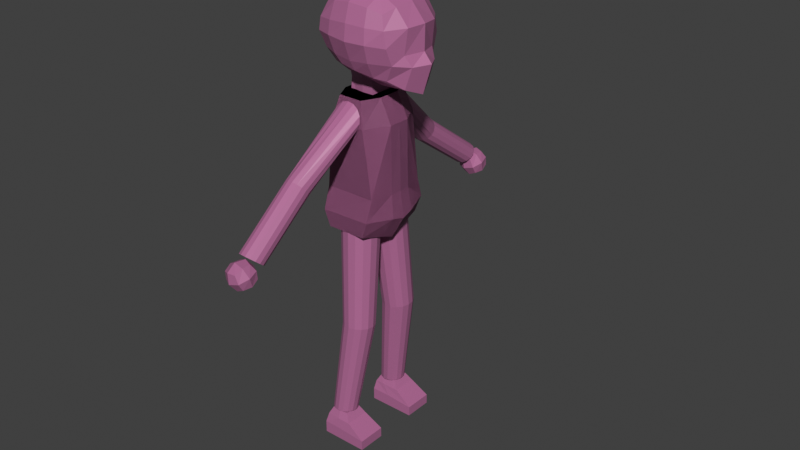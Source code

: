 # Source: fancy_women_talking.blend  (saved by Blender 5.0.118; exported with 4.5.12 LTS)
import bpy
from mathutils import Matrix  # noqa: F401  (used for matrix-valued properties, if any)

bpy.ops.wm.read_factory_settings(use_empty=True)
scene = bpy.context.scene
scene.name = 'Scene'

# ---- collections
col_light_and_camera = bpy.data.collections.new('light and camera'); scene.collection.children.link(col_light_and_camera)
col_collection_1 = bpy.data.collections.new('Collection 1'); col_light_and_camera.children.link(col_collection_1)
col_model = bpy.data.collections.new('model'); scene.collection.children.link(col_model)

# ---- materials (node trees are filled in below, after node groups)
mat_material = bpy.data.materials.new('Material')

# ---- material node trees
mat_material.use_nodes = True; mat_material.node_tree.nodes.clear()
_N = mat_material.node_tree.nodes; _L = mat_material.node_tree.links
n0 = _N.new('ShaderNodeBsdfPrincipled'); n0.name = 'Principled BSDF'; n0.location = (-200, 100)
n0.inputs[0].default_value = (0.4342, 0.1441, 0.3005, 1.0)
n1 = _N.new('ShaderNodeOutputMaterial'); n1.name = 'Material Output'; n1.location = (200, 100)
_L.new(n0.outputs[0], n1.inputs[0])
n1.is_active_output = True

# ---- world
world_world = bpy.data.worlds.new('World'); scene.world = world_world
world_world.use_nodes = True; world_world.node_tree.nodes.clear()
_N = world_world.node_tree.nodes; _L = world_world.node_tree.links
n0 = _N.new('ShaderNodeOutputWorld'); n0.name = 'World Output'; n0.location = (200, 100)
n1 = _N.new('ShaderNodeBackground'); n1.name = 'Background'; n1.location = (-200, 100)
n1.inputs[0].default_value = (0.05088, 0.05088, 0.05088, 1.0)
_L.new(n1.outputs[0], n0.inputs[0])
n0.is_active_output = True
world_world.color = (0.05088, 0.05088, 0.05088)
world_world.sun_shadow_jitter_overblur = 0.0

# ---- meshes
me_cube_005 = bpy.data.meshes.new('Cube.005')
me_cube_005.from_pydata([(-0.3854, 0.3674, -0.3784), (-0.4018, 0.5, 0.5), (0.5911, 0.4043, -0.4697), (0.5982, 0.5, 0.5), (-0.4028, 0.1834, -0.4674), (-0.4365, 0.0, -0.4724), (-0.5113, 0.0, 0.6096), (-0.4747, 0.2966, 0.5729), (-0.4747, 0.5729, 0.2966), (-0.5076, 0.574, 0.09381), (-0.4711, 0.4678, -0.1694), (0.3949, 0.4606, -0.4522), (0.1106, 0.5325, -0.3816), (-0.1392, 0.5239, -0.3301), (-0.1984, 0.5729, 0.5729), (0.09825, 0.6096, 0.6096), (0.3949, 0.5729, 0.5729), (0.6712, 0.5597, 0.2966), (0.7078, 0.5551, 0.05294), (0.7277, 0.4556, -0.2128), (0.9126, 0.0, -0.6957), (0.7993, 0.2611, -0.5909), (0.6712, 0.2966, 0.5729), (0.7078, 0.0, 0.6096), (-0.6836, 0.0, -0.1223), (-0.7413, 0.0, 0.1155), (-0.6836, 0.0, 0.3331), (-0.6271, 0.2754, -0.1299), (-0.6499, 0.3121, 0.1163), (-0.6307, 0.3162, 0.3162), (-0.2147, 0.5809, -0.1877), (-0.2484, 0.6685, 0.09552), (-0.2179, 0.662, 0.3162), (0.09825, 0.6109, -0.2223), (0.09825, 0.7228, 0.07764), (0.09825, 0.6941, 0.3331), (0.4144, 0.6076, -0.1984), (0.4314, 0.6922, 0.07764), (0.4144, 0.6596, 0.3162), (0.9179, 0.2465, -0.2421), (0.8245, 0.3041, -0.07644), (0.8761, 0.289, 0.3162), (1.065, 0.0, -0.2223), (0.9332, 0.0, -0.06266), (0.9409, 0.0, 0.3331), (-0.1787, 0.3162, -0.4968), (0.09825, 0.287, -0.4938), (0.4144, 0.2909, -0.5977), (-0.1895, 0.001346, -0.5418), (0.09825, 0.0, -0.4326), (0.4314, 0.0, -0.6709), (0.4144, 0.3162, 0.729), (0.09825, 0.3331, 0.7818), (-0.2179, 0.3162, 0.729), (0.4314, 0.0, 0.7818), (0.09825, 0.0, 0.8395), (-0.2349, 0.0, 0.7818), (0.3668, 0.1532, -0.2909), (0.1242, 0.1585, -0.6438), (0.2513, -0.2654, -0.2909), (0.1242, -0.2005, -0.6438), (-0.2903, 0.1532, -0.2909), (-0.2826, 0.1182, -0.6438), (-0.3445, -0.2005, -0.2909), (-0.2826, -0.1575, -0.6438), (0.2031, 0.1962, -1.172), (0.2031, -0.2005, -1.172), (-0.2826, -0.2005, -1.172), (-0.2826, 0.1532, -1.172), (-0.0484, -0.2885, -0.2909), (-0.03976, -0.2005, -0.6438), (-0.0484, 0.2648, -0.2909), (-0.03976, 0.1683, -0.6438), (-0.03976, -0.2005, -1.172), (-0.03976, 0.1747, -1.172), (-0.3854, -0.3674, -0.3784), (-0.4018, -0.5, 0.5), (0.5911, -0.4043, -0.4697), (0.5982, -0.5, 0.5), (-0.4028, -0.1834, -0.4674), (-0.4747, -0.2966, 0.5729), (-0.4747, -0.5729, 0.2966), (-0.5076, -0.574, 0.09381), (-0.4711, -0.4678, -0.1694), (0.3949, -0.4606, -0.4522), (0.1106, -0.5325, -0.3816), (-0.1392, -0.5239, -0.3301), (-0.1984, -0.5729, 0.5729), (0.09825, -0.6096, 0.6096), (0.3949, -0.5729, 0.5729), (0.6712, -0.5597, 0.2966), (0.7078, -0.5551, 0.05294), (0.7277, -0.4556, -0.2128), (0.7993, -0.2611, -0.5909), (0.6712, -0.2966, 0.5729), (-0.6271, -0.2754, -0.1299), (-0.6499, -0.3121, 0.1163), (-0.6307, -0.3162, 0.3162), (-0.2147, -0.5809, -0.1877), (-0.2484, -0.6685, 0.09552), (-0.2179, -0.662, 0.3162), (0.09825, -0.6109, -0.2223), (0.09825, -0.7228, 0.07764), (0.09825, -0.6941, 0.3331), (0.4144, -0.6076, -0.1984), (0.4314, -0.6922, 0.07764), (0.4144, -0.6596, 0.3162), (0.9179, -0.2465, -0.2421), (0.8245, -0.3041, -0.07644), (0.8761, -0.289, 0.3162), (-0.1787, -0.3162, -0.4968), (0.09825, -0.287, -0.4938), (0.4144, -0.2909, -0.5977), (-0.1895, -0.001346, -0.5418), (0.4144, -0.3162, 0.729), (0.09825, -0.3331, 0.7818), (-0.2179, -0.3162, 0.729), (0.07825, 0.7063, -4.528), (0.001572, 0.5821, -2.683), (0.1834, 0.6821, -4.527), (0.1268, 0.5557, -2.694), (0.2696, 0.6173, -4.53), (0.2298, 0.4819, -2.715), (0.3221, 0.5232, -4.536), (0.2927, 0.3734, -2.743), (0.3317, 0.416, -4.543), (0.3047, 0.249, -2.772), (0.2967, 0.3143, -4.551), (0.2637, 0.1301, -2.799), (0.2232, 0.2355, -4.559), (0.1767, 0.03744, -2.817), (0.124, 0.1935, -4.564), (0.05889, -0.0131, -2.825), (0.01615, 0.1954, -4.566), (-0.06946, -0.01274, -2.82), (-0.08169, 0.2408, -4.564), (-0.1861, 0.03846, -2.804), (-0.1526, 0.3221, -4.56), (-0.2709, 0.1316, -2.779), (-0.1843, 0.425, -4.553), (-0.3092, 0.2507, -2.75), (-0.1713, 0.5318, -4.545), (-0.2944, 0.3751, -2.721), (-0.1159, 0.624, -4.538), (-0.229, 0.4832, -2.698), (-0.02761, 0.6858, -4.531), (-0.1243, 0.5564, -2.685), (-0.1367, 0.7702, -6.156), (-0.05532, 0.7515, -6.155), (0.01144, 0.7014, -6.158), (0.05203, 0.6285, -6.162), (0.05944, 0.5455, -6.168), (0.03237, 0.4668, -6.174), (-0.02448, 0.4058, -6.18), (-0.1013, 0.3733, -6.184), (-0.1848, 0.3747, -6.185), (-0.2605, 0.4099, -6.184), (-0.3154, 0.4728, -6.181), (-0.3399, 0.5525, -6.176), (-0.3299, 0.6351, -6.17), (-0.287, 0.7066, -6.163), (-0.2187, 0.7543, -6.159), (0.07825, -0.7514, -4.528), (0.001572, -0.6271, -2.782), (0.1834, -0.7272, -4.527), (0.1268, -0.6008, -2.793), (0.2696, -0.6624, -4.53), (0.2298, -0.5269, -2.814), (0.3221, -0.5683, -4.536), (0.2927, -0.4185, -2.842), (0.3317, -0.4611, -4.543), (0.3047, -0.294, -2.871), (0.2967, -0.3593, -4.551), (0.2637, -0.1752, -2.898), (0.2232, -0.2806, -4.559), (0.1767, -0.08249, -2.916), (0.124, -0.2385, -4.564), (0.05889, -0.03195, -2.924), (0.01615, -0.2404, -4.566), (-0.06946, -0.03231, -2.919), (-0.08169, -0.2859, -4.564), (-0.1861, -0.08351, -2.902), (-0.1526, -0.3671, -4.56), (-0.2709, -0.1767, -2.878), (-0.1843, -0.47, -4.553), (-0.3092, -0.2958, -2.848), (-0.1713, -0.5768, -4.545), (-0.2944, -0.4201, -2.82), (-0.1159, -0.6691, -4.538), (-0.229, -0.5282, -2.797), (-0.02761, -0.7308, -4.531), (-0.1243, -0.6015, -2.784), (-0.1367, -0.8153, -6.156), (-0.05532, -0.7966, -6.155), (0.01144, -0.7464, -6.158), (0.05203, -0.6736, -6.162), (0.05944, -0.5906, -6.168), (0.03237, -0.5118, -6.174), (-0.02448, -0.4509, -6.18), (-0.1013, -0.4183, -6.184), (-0.1848, -0.4198, -6.185), (-0.2605, -0.455, -6.184), (-0.3154, -0.5178, -6.181), (-0.3399, -0.5975, -6.176), (-0.3299, -0.6802, -6.17), (-0.287, -0.7516, -6.163), (-0.2187, -0.7994, -6.159), (-0.3527, 0.5923, -2.931), (-0.2271, 0.4342, -0.8291), (0.3017, 0.592, -2.929), (0.1751, 0.4493, -0.8291), (-0.4267, -0.02252, -2.994), (-0.3695, -0.02252, -0.8291), (0.3583, -0.02252, -3.12), (0.311, -0.02252, -0.8291), (-0.428, 0.5107, -2.299), (0.4162, 0.5107, -2.299), (0.524, -0.02252, -2.299), (-0.4767, -0.02252, -2.299), (-0.3695, 0.1623, -0.8291), (0.35, 0.2129, -3.033), (-0.3847, 0.2375, -2.948), (0.311, 0.1623, -0.8291), (0.5117, 0.1623, -2.299), (-0.4756, 0.1623, -2.299), (-0.325, 0.5219, -1.217), (0.2834, 0.5426, -1.217), (0.5017, -0.02252, -1.217), (-0.4706, -0.02252, -1.217), (0.4984, 0.1623, -1.217), (-0.4515, 0.1623, -1.217), (-0.3661, 1.464, -1.873), (-0.3137, 1.507, -1.828), (-0.4401, 0.6105, -2.667), (0.4021, 0.6202, -2.644), (0.5873, -0.02252, -2.725), (-0.5631, -0.02252, -2.704), (-0.5335, 0.2061, -2.677), (0.5637, 0.1918, -2.675), (-0.3527, -0.6373, -2.931), (-0.2271, -0.4792, -0.8291), (0.3017, -0.6371, -2.929), (0.1751, -0.4943, -0.8291), (-0.428, -0.5557, -2.299), (0.4162, -0.5557, -2.299), (-0.3695, -0.2074, -0.8291), (0.35, -0.2579, -3.033), (-0.3847, -0.2825, -2.948), (0.311, -0.2074, -0.8291), (0.5117, -0.2074, -2.299), (-0.4756, -0.2074, -2.299), (-0.325, -0.567, -1.217), (0.2834, -0.5877, -1.217), (0.4984, -0.2074, -1.217), (-0.4515, -0.2074, -1.217), (-0.2401, -1.579, -1.803), (-0.03222, -0.521, -0.8752), (-0.1581, -1.584, -1.802), (0.07068, -0.525, -0.8919), (-0.08184, -1.566, -1.827), (0.1577, -0.5373, -0.9482), (-0.02448, -1.528, -1.872), (0.2137, -0.5559, -1.034), (0.004037, -1.477, -1.93), (0.2291, -0.5775, -1.135), (-0.001221, -1.422, -1.991), (0.2012, -0.5984, -1.233), (-0.03934, -1.372, -2.044), (0.1349, -0.615, -1.312), (-0.1037, -1.336, -2.08), (0.04149, -0.6244, -1.358), (-0.1833, -1.32, -2.093), (-0.06274, -0.6249, -1.362), (-0.2642, -1.327, -2.08), (-0.1598, -0.6166, -1.325), (-0.3325, -1.356, -2.045), (-0.2329, -0.6008, -1.252), (-0.3764, -1.401, -1.992), (-0.2695, -0.5802, -1.157), (-0.3883, -1.455, -1.931), (-0.2631, -0.5585, -1.055), (-0.3661, -1.509, -1.873), (-0.2149, -0.5393, -0.9644), (-0.3137, -1.553, -1.828), (-0.1332, -0.5261, -0.9008), (-0.1789, -2.604, -2.542), (-0.09687, -2.607, -2.544), (-0.02133, -2.584, -2.567), (0.03461, -2.539, -2.607), (0.06129, -2.48, -2.657), (0.05408, -2.417, -2.709), (0.01425, -2.36, -2.753), (-0.05133, -2.32, -2.782), (-0.1313, -2.304, -2.791), (-0.2119, -2.314, -2.779), (-0.2791, -2.348, -2.746), (-0.3213, -2.402, -2.7), (-0.3313, -2.464, -2.648), (-0.3072, -2.526, -2.599), (-0.2533, -2.575, -2.562), (-0.4401, -0.6556, -2.667), (0.4021, -0.6653, -2.644), (-0.5335, -0.2511, -2.677), (0.5637, -0.2368, -2.675), (-0.3527, -0.6373, -2.931), (-0.2271, -0.4792, -0.8291), (0.3017, -0.6371, -2.929), (0.1751, -0.4943, -0.8291), (-0.428, -0.5557, -2.299), (0.4162, -0.5557, -2.299), (-0.3695, -0.2074, -0.8291), (0.35, -0.2579, -3.033), (-0.3847, -0.2825, -2.948), (0.311, -0.2074, -0.8291), (0.5117, -0.2074, -2.299), (-0.4756, -0.2074, -2.299), (-0.325, -0.567, -1.217), (0.2834, -0.5877, -1.217), (0.4984, -0.2074, -1.217), (-0.4515, -0.2074, -1.217), (-0.3661, -1.509, -1.873), (-0.3137, -1.553, -1.828), (-0.4401, -0.6556, -2.667), (0.4021, -0.6653, -2.644), (-0.5335, -0.2511, -2.677), (0.5637, -0.2368, -2.675), (-0.3527, 0.5923, -2.931), (-0.2271, 0.4342, -0.8291), (0.3017, 0.592, -2.929), (0.1751, 0.4493, -0.8291), (-0.428, 0.5107, -2.299), (0.4162, 0.5107, -2.299), (-0.3695, 0.1623, -0.8291), (0.35, 0.2129, -3.033), (-0.3847, 0.2375, -2.948), (0.311, 0.1623, -0.8291), (0.5117, 0.1623, -2.299), (-0.4756, 0.1623, -2.299), (-0.325, 0.5219, -1.217), (0.2834, 0.5426, -1.217), (0.4984, 0.1623, -1.217), (-0.4515, 0.1623, -1.217), (-0.2401, 1.534, -1.803), (-0.03222, 0.4759, -0.8752), (-0.1581, 1.539, -1.802), (0.07068, 0.4799, -0.8919), (-0.08184, 1.521, -1.827), (0.1577, 0.4923, -0.9482), (-0.02448, 1.483, -1.872), (0.2137, 0.5109, -1.034), (0.004037, 1.432, -1.93), (0.2291, 0.5325, -1.135), (-0.001221, 1.377, -1.991), (0.2012, 0.5534, -1.233), (-0.03934, 1.327, -2.044), (0.1349, 0.57, -1.312), (-0.1037, 1.291, -2.08), (0.04149, 0.5793, -1.358), (-0.1833, 1.275, -2.093), (-0.06274, 0.5799, -1.362), (-0.2642, 1.282, -2.08), (-0.1598, 0.5715, -1.325), (-0.3325, 1.311, -2.045), (-0.2329, 0.5557, -1.252), (-0.3764, 1.356, -1.992), (-0.2695, 0.5352, -1.157), (-0.3883, 1.41, -1.931), (-0.2631, 0.5134, -1.055), (-0.3661, 1.464, -1.873), (-0.2149, 0.4943, -0.9644), (-0.3137, 1.507, -1.828), (-0.1332, 0.481, -0.9008), (-0.1789, 2.559, -2.542), (-0.09687, 2.562, -2.544), (-0.02133, 2.539, -2.567), (0.03461, 2.494, -2.607), (0.06129, 2.435, -2.657), (0.05408, 2.372, -2.709), (0.01425, 2.315, -2.753), (-0.05133, 2.275, -2.782), (-0.1313, 2.259, -2.791), (-0.2119, 2.269, -2.779), (-0.2791, 2.303, -2.746), (-0.3213, 2.357, -2.7), (-0.3313, 2.419, -2.648), (-0.3072, 2.481, -2.599), (-0.2533, 2.53, -2.562), (-0.4401, 0.6105, -2.667), (0.4021, 0.6202, -2.644), (-0.5335, 0.2061, -2.677), (0.5637, 0.1918, -2.675), (-0.3258, -2.787, -2.775), (-0.2895, -2.535, -2.688), (-0.2704, -2.708, -3.026), (-0.2342, -2.456, -2.939), (-0.06501, -2.838, -2.733), (-0.02878, -2.587, -2.646), (-0.009625, -2.76, -2.985), (0.02661, -2.508, -2.898), (-0.3306, -2.769, -2.914), (-0.3423, -2.664, -2.708), (-0.2864, -2.462, -2.808), (-0.2748, -2.568, -3.014), (-0.1379, -2.753, -3.042), (-0.09374, -2.446, -2.936), (0.04313, -2.631, -2.964), (-0.01272, -2.832, -2.864), (0.03145, -2.525, -2.758), (-0.02439, -2.727, -2.658), (-0.2054, -2.849, -2.736), (-0.1613, -2.542, -2.63), (-0.3685, -2.604, -2.871), (-0.1031, -2.581, -3.047), (0.06933, -2.691, -2.801), (-0.1961, -2.713, -2.625), (-0.18, -2.859, -2.909), (-0.1192, -2.436, -2.763), (-0.2193, 2.433, -2.789), (-0.1831, 2.685, -2.702), (-0.1639, 2.512, -3.04), (-0.1277, 2.764, -2.953), (0.04146, 2.381, -2.748), (0.07769, 2.633, -2.661), (0.09685, 2.46, -2.999), (0.1331, 2.712, -2.912), (-0.2241, 2.45, -2.929), (-0.2358, 2.556, -2.723), (-0.18, 2.757, -2.823), (-0.1683, 2.652, -3.029), (-0.03144, 2.467, -3.057), (0.01274, 2.774, -2.951), (0.1496, 2.589, -2.979), (0.09376, 2.387, -2.879), (0.1379, 2.694, -2.772), (0.08208, 2.493, -2.672), (-0.09896, 2.371, -2.751), (-0.05479, 2.678, -2.644), (-0.262, 2.616, -2.885), (0.003385, 2.638, -3.061), (0.1758, 2.529, -2.816), (-0.08961, 2.506, -2.64), (-0.07353, 2.361, -2.924), (-0.01269, 2.784, -2.778), (-0.3714, 0.3391, -6.669), (-0.2798, 0.4308, -6.184), (-0.3714, 0.8145, -6.669), (-0.2798, 0.7229, -6.184), (0.4105, 0.3391, -6.669), (0.01094, 0.4308, -6.184), (0.4105, 0.8145, -6.669), (0.01094, 0.7229, -6.184), (-0.3714, 0.3391, -6.467), (-0.3714, 0.8145, -6.467), (0.4105, 0.8145, -6.503), (0.4105, 0.3391, -6.503), (-0.03755, 0.8145, -6.669), (-0.1422, 0.7229, -6.184), (-0.03755, 0.3391, -6.669), (-0.1422, 0.4308, -6.184), (-0.05373, 0.3391, -6.467), (-0.1119, 0.8145, -6.467), (-0.3498, 0.3853, -6.312), (-0.3479, 0.7629, -6.317), (0.1026, 0.7861, -6.31), (0.1026, 0.3764, -6.31), (-0.1805, 0.3764, -6.31), (-0.1119, 0.7861, -6.31), (-0.3714, -0.3841, -6.669), (-0.2798, -0.4758, -6.184), (-0.3714, -0.8596, -6.669), (-0.2798, -0.7679, -6.184), (0.4105, -0.3841, -6.669), (0.01094, -0.4758, -6.184), (0.4105, -0.8596, -6.669), (0.01094, -0.7679, -6.184), (-0.3714, -0.3841, -6.467), (-0.3714, -0.8596, -6.467), (0.4105, -0.8596, -6.503), (0.4105, -0.3841, -6.503), (-0.03755, -0.8596, -6.669), (-0.1422, -0.7679, -6.184), (-0.03755, -0.3841, -6.669), (-0.1422, -0.4758, -6.184), (-0.05373, -0.3841, -6.467), (-0.1119, -0.8596, -6.467), (-0.3498, -0.4304, -6.312), (-0.3479, -0.808, -6.317), (0.1026, -0.8312, -6.31), (0.1026, -0.4215, -6.31), (-0.1805, -0.4215, -6.31), (-0.1119, -0.8312, -6.31)], [(232, 231), (321, 320)], [(24, 25, 28, 27), (25, 26, 29, 28), (26, 6, 7, 29), (29, 7, 1, 8), (28, 29, 8, 9), (27, 28, 9, 10), (4, 27, 10, 0), (5, 24, 27, 4), (30, 31, 34, 33), (31, 32, 35, 34), (33, 34, 37, 36), (34, 35, 38, 37), (0, 10, 30, 13), (10, 9, 31, 30), (9, 8, 32, 31), (8, 1, 14, 32), (32, 14, 15, 35), (35, 15, 16, 38), (38, 16, 3, 17), (37, 38, 17, 18), (36, 37, 18, 19), (11, 36, 19, 2), (12, 33, 36, 11), (13, 30, 33, 12), (39, 40, 43, 42), (40, 41, 44, 43), (2, 19, 39, 21), (19, 18, 40, 39), (18, 17, 41, 40), (17, 3, 22, 41), (41, 22, 23, 44), (21, 39, 42, 20), (45, 46, 49, 48), (46, 47, 50, 49), (0, 13, 45, 4), (13, 12, 46, 45), (12, 11, 47, 46), (11, 2, 21, 47), (47, 21, 20, 50), (4, 45, 48, 5), (51, 52, 55, 54), (52, 53, 56, 55), (3, 16, 51, 22), (16, 15, 52, 51), (15, 14, 53, 52), (14, 1, 7, 53), (53, 7, 6, 56), (22, 51, 54, 23), (25, 24, 5, 48, 49, 50, 20, 42, 43, 44, 23, 54, 55, 56, 6, 26), (57, 58, 60, 59), (69, 70, 64, 63), (63, 64, 62, 61), (71, 72, 58, 57), (69, 63, 61, 71), (62, 64, 67, 68), (73, 66, 65, 74), (60, 58, 65, 66), (72, 62, 68, 74), (70, 60, 66, 73), (64, 70, 73, 67), (58, 72, 74, 65), (67, 73, 74, 68), (59, 69, 71, 57), (61, 62, 72, 71), (59, 60, 70, 69), (24, 95, 96, 25), (25, 96, 97, 26), (26, 97, 80, 6), (97, 81, 76, 80), (96, 82, 81, 97), (95, 83, 82, 96), (79, 75, 83, 95), (5, 79, 95, 24), (98, 101, 102, 99), (99, 102, 103, 100), (101, 104, 105, 102), (102, 105, 106, 103), (75, 86, 98, 83), (83, 98, 99, 82), (82, 99, 100, 81), (81, 100, 87, 76), (100, 103, 88, 87), (103, 106, 89, 88), (106, 90, 78, 89), (105, 91, 90, 106), (104, 92, 91, 105), (84, 77, 92, 104), (85, 84, 104, 101), (86, 85, 101, 98), (107, 42, 43, 108), (108, 43, 44, 109), (77, 93, 107, 92), (92, 107, 108, 91), (91, 108, 109, 90), (90, 109, 94, 78), (109, 44, 23, 94), (93, 20, 42, 107), (110, 113, 49, 111), (111, 49, 50, 112), (75, 79, 110, 86), (86, 110, 111, 85), (85, 111, 112, 84), (84, 112, 93, 77), (112, 50, 20, 93), (79, 5, 113, 110), (114, 54, 55, 115), (115, 55, 56, 116), (78, 94, 114, 89), (89, 114, 115, 88), (88, 115, 116, 87), (87, 116, 80, 76), (116, 56, 6, 80), (94, 23, 54, 114), (25, 26, 6, 56, 55, 54, 23, 44, 43, 42, 20, 50, 49, 113, 5, 24), (117, 118, 120, 119), (119, 120, 122, 121), (121, 122, 124, 123), (123, 124, 126, 125), (125, 126, 128, 127), (127, 128, 130, 129), (129, 130, 132, 131), (131, 132, 134, 133), (133, 134, 136, 135), (135, 136, 138, 137), (137, 138, 140, 139), (139, 140, 142, 141), (141, 142, 144, 143), (120, 118, 146, 144, 142, 140, 138, 136, 134, 132, 130, 128, 126, 124, 122), (143, 144, 146, 145), (145, 146, 118, 117), (125, 127, 152, 151), (147, 148, 149, 150, 151, 152, 153, 154, 155, 156, 157, 158, 159, 160, 161), (135, 137, 157, 156), (145, 117, 147, 161), (121, 123, 150, 149), (131, 133, 155, 154), (117, 119, 148, 147), (141, 143, 160, 159), (127, 129, 153, 152), (137, 139, 158, 157), (123, 125, 151, 150), (133, 135, 156, 155), (143, 145, 161, 160), (119, 121, 149, 148), (129, 131, 154, 153), (139, 141, 159, 158), (162, 164, 165, 163), (164, 166, 167, 165), (166, 168, 169, 167), (168, 170, 171, 169), (170, 172, 173, 171), (172, 174, 175, 173), (174, 176, 177, 175), (176, 178, 179, 177), (178, 180, 181, 179), (180, 182, 183, 181), (182, 184, 185, 183), (184, 186, 187, 185), (186, 188, 189, 187), (165, 167, 169, 171, 173, 175, 177, 179, 181, 183, 185, 187, 189, 191, 163), (188, 190, 191, 189), (190, 162, 163, 191), (170, 196, 197, 172), (192, 206, 205, 204, 203, 202, 201, 200, 199, 198, 197, 196, 195, 194, 193), (180, 201, 202, 182), (190, 206, 192, 162), (166, 194, 195, 168), (176, 199, 200, 178), (162, 192, 193, 164), (186, 204, 205, 188), (172, 197, 198, 174), (182, 202, 203, 184), (168, 195, 196, 170), (178, 200, 201, 180), (188, 205, 206, 190), (164, 193, 194, 166), (174, 198, 199, 176), (184, 203, 204, 186), (230, 219, 208, 225), (222, 219, 212, 214), (221, 220, 213, 211), (229, 222, 214, 227), (238, 223, 217, 235), (233, 215, 216, 234), (237, 224, 215, 233), (227, 214, 212, 228), (236, 218, 224, 237), (234, 216, 223, 238), (226, 210, 222, 229), (210, 208, 219, 222), (228, 212, 219, 230), (218, 228, 230, 224), (216, 226, 229, 223), (235, 236, 211, 213), (223, 229, 227, 217), (215, 225, 226, 216), (224, 230, 225, 215), (220, 221, 207, 209), (225, 208, 210, 226), (217, 227, 228, 218, 236, 235), (209, 234, 238, 220), (211, 236, 237, 221), (221, 237, 233, 207), (207, 233, 234, 209), (220, 238, 235, 213), (254, 251, 240, 245), (248, 214, 212, 245), (247, 211, 213, 246), (253, 227, 214, 248), (303, 235, 217, 249), (300, 301, 244, 243), (302, 300, 243, 250), (236, 302, 250, 218), (301, 303, 249, 244), (252, 253, 248, 242), (242, 248, 245, 240), (228, 254, 245, 212), (218, 250, 254, 228), (244, 249, 253, 252), (249, 217, 227, 253), (243, 244, 252, 251), (250, 243, 251, 254), (246, 241, 239, 247), (251, 252, 242, 240), (255, 257, 258, 256), (257, 259, 260, 258), (259, 261, 262, 260), (261, 263, 264, 262), (263, 265, 266, 264), (265, 267, 268, 266), (267, 269, 270, 268), (269, 271, 272, 270), (271, 273, 274, 272), (273, 275, 276, 274), (275, 277, 278, 276), (277, 279, 280, 278), (279, 281, 282, 280), (258, 260, 262, 264, 266, 268, 270, 272, 274, 276, 278, 280, 282, 284, 256), (281, 283, 284, 282), (283, 255, 256, 284), (259, 287, 288, 261), (285, 299, 298, 297, 296, 295, 294, 293, 292, 291, 290, 289, 288, 287, 286), (269, 292, 293, 271), (255, 285, 286, 257), (279, 297, 298, 281), (265, 290, 291, 267), (275, 295, 296, 277), (261, 288, 289, 263), (271, 293, 294, 273), (281, 298, 299, 283), (257, 286, 287, 259), (267, 291, 292, 269), (277, 296, 297, 279), (263, 289, 290, 265), (273, 294, 295, 275), (283, 299, 285, 255), (241, 246, 303, 301), (211, 247, 302, 236), (247, 239, 300, 302), (239, 241, 301, 300), (246, 213, 235, 303), (319, 316, 305, 310), (313, 214, 212, 310), (312, 211, 213, 311), (318, 227, 214, 313), (325, 235, 217, 314), (322, 323, 309, 308), (324, 322, 308, 315), (236, 324, 315, 218), (323, 325, 314, 309), (317, 318, 313, 307), (307, 313, 310, 305), (228, 319, 310, 212), (218, 315, 319, 228), (309, 314, 318, 317), (314, 217, 227, 318), (308, 309, 317, 316), (315, 308, 316, 319), (311, 306, 304, 312), (316, 317, 307, 305), (306, 311, 325, 323), (211, 312, 324, 236), (312, 304, 322, 324), (304, 306, 323, 322), (311, 213, 235, 325), (341, 332, 327, 338), (335, 332, 212, 214), (334, 333, 213, 211), (340, 335, 214, 227), (390, 336, 217, 235), (387, 330, 331, 388), (389, 337, 330, 387), (236, 218, 337, 389), (388, 331, 336, 390), (339, 329, 335, 340), (329, 327, 332, 335), (228, 212, 332, 341), (218, 228, 341, 337), (331, 339, 340, 336), (336, 340, 227, 217), (330, 338, 339, 331), (337, 341, 338, 330), (333, 334, 326, 328), (338, 327, 329, 339), (342, 343, 345, 344), (344, 345, 347, 346), (346, 347, 349, 348), (348, 349, 351, 350), (350, 351, 353, 352), (352, 353, 355, 354), (354, 355, 357, 356), (356, 357, 359, 358), (358, 359, 361, 360), (360, 361, 363, 362), (362, 363, 365, 364), (364, 365, 367, 366), (366, 367, 369, 368), (345, 343, 371, 369, 367, 365, 363, 361, 359, 357, 355, 353, 351, 349, 347), (368, 369, 371, 370), (370, 371, 343, 342), (346, 348, 375, 374), (372, 373, 374, 375, 376, 377, 378, 379, 380, 381, 382, 383, 384, 385, 386), (356, 358, 380, 379), (342, 344, 373, 372), (366, 368, 385, 384), (352, 354, 378, 377), (362, 364, 383, 382), (348, 350, 376, 375), (358, 360, 381, 380), (368, 370, 386, 385), (344, 346, 374, 373), (354, 356, 379, 378), (364, 366, 384, 383), (350, 352, 377, 376), (360, 362, 382, 381), (370, 342, 372, 386), (328, 388, 390, 333), (211, 236, 389, 334), (334, 389, 387, 326), (326, 387, 388, 328), (333, 390, 235, 213), (391, 400, 411, 399), (400, 392, 401, 411), (411, 401, 394, 402), (399, 411, 402, 393), (393, 402, 412, 403), (402, 394, 404, 412), (412, 404, 398, 405), (403, 412, 405, 397), (397, 405, 413, 406), (405, 398, 407, 413), (413, 407, 396, 408), (406, 413, 408, 395), (395, 408, 414, 409), (408, 396, 410, 414), (414, 410, 392, 400), (409, 414, 400, 391), (393, 403, 415, 399), (403, 397, 406, 415), (415, 406, 395, 409), (399, 415, 409, 391), (398, 404, 416, 407), (404, 394, 401, 416), (416, 401, 392, 410), (407, 416, 410, 396), (417, 426, 437, 425), (426, 418, 427, 437), (437, 427, 420, 428), (425, 437, 428, 419), (419, 428, 438, 429), (428, 420, 430, 438), (438, 430, 424, 431), (429, 438, 431, 423), (423, 431, 439, 432), (431, 424, 433, 439), (439, 433, 422, 434), (432, 439, 434, 421), (421, 434, 440, 435), (434, 422, 436, 440), (440, 436, 418, 426), (435, 440, 426, 417), (419, 429, 441, 425), (429, 423, 432, 441), (441, 432, 421, 435), (425, 441, 435, 417), (424, 430, 442, 433), (430, 420, 427, 442), (442, 427, 418, 436), (433, 442, 436, 422), (461, 444, 446, 462), (466, 456, 450, 463), (463, 450, 448, 464), (465, 458, 444, 461), (455, 449, 447, 457), (456, 446, 444, 458), (457, 459, 451, 443), (449, 453, 454, 447), (455, 460, 453, 449), (443, 451, 452, 445), (445, 452, 460, 455), (447, 454, 459, 457), (450, 456, 458, 448), (445, 455, 457, 443), (464, 448, 458, 465), (462, 446, 456, 466), (452, 462, 466, 460), (454, 464, 465, 459), (459, 465, 461, 451), (453, 463, 464, 454), (460, 466, 463, 453), (451, 461, 462, 452), (485, 486, 470, 468), (490, 487, 474, 480), (487, 488, 472, 474), (489, 485, 468, 482), (479, 481, 471, 473), (480, 482, 468, 470), (481, 467, 475, 483), (473, 471, 478, 477), (479, 473, 477, 484), (467, 469, 476, 475), (469, 479, 484, 476), (471, 481, 483, 478), (474, 472, 482, 480), (469, 467, 481, 479), (488, 489, 482, 472), (486, 490, 480, 470), (476, 484, 490, 486), (478, 483, 489, 488), (483, 475, 485, 489), (477, 478, 488, 487), (484, 477, 487, 490), (475, 476, 486, 485)])
_uv = me_cube_005.uv_layers.new(name='UVMap')
_uv.uv.foreach_set('vector', [0.4375, 0.125, 0.5, 0.125, 0.5, 0.1875, 0.4375, 0.1875, 0.5, 0.125, 0.5625, 0.125, 0.5625, 0.1875, 0.5, 0.1875, 0.5625, 0.125, 0.625, 0.125, 0.625, 0.1875, 0.5625, 0.1875, 0.5625, 0.1875, 0.625, 0.1875, 0.625, 0.25, 0.5625, 0.25, 0.5, 0.1875, 0.5625, 0.1875, 0.5625, 0.25, 0.5, 0.25, 0.4375, 0.1875, 0.5, 0.1875, 0.5, 0.25, 0.4375, 0.25, 0.375, 0.1875, 0.4375, 0.1875, 0.4375, 0.25, 0.375, 0.25, 0.375, 0.125, 0.4375, 0.125, 0.4375, 0.1875, 0.375, 0.1875, 0.4375, 0.3125, 0.5, 0.3125, 0.5, 0.375, 0.4375, 0.375, 0.5, 0.3125, 0.5625, 0.3125, 0.5625, 0.375, 0.5, 0.375, 0.4375, 0.375, 0.5, 0.375, 0.5, 0.4375, 0.4375, 0.4375, 0.5, 0.375, 0.5625, 0.375, 0.5625, 0.4375, 0.5, 0.4375, 0.375, 0.25, 0.4375, 0.25, 0.4375, 0.3125, 0.375, 0.3125, 0.4375, 0.25, 0.5, 0.25, 0.5, 0.3125, 0.4375, 0.3125, 0.5, 0.25, 0.5625, 0.25, 0.5625, 0.3125, 0.5, 0.3125, 0.5625, 0.25, 0.625, 0.25, 0.625, 0.3125, 0.5625, 0.3125, 0.5625, 0.3125, 0.625, 0.3125, 0.625, 0.375, 0.5625, 0.375, 0.5625, 0.375, 0.625, 0.375, 0.625, 0.4375, 0.5625, 0.4375, 0.5625, 0.4375, 0.625, 0.4375, 0.625, 0.5, 0.5625, 0.5, 0.5, 0.4375, 0.5625, 0.4375, 0.5625, 0.5, 0.5, 0.5, 0.4375, 0.4375, 0.5, 0.4375, 0.5, 0.5, 0.4375, 0.5, 0.375, 0.4375, 0.4375, 0.4375, 0.4375, 0.5, 0.375, 0.5, 0.375, 0.375, 0.4375, 0.375, 0.4375, 0.4375, 0.375, 0.4375, 0.375, 0.3125, 0.4375, 0.3125, 0.4375, 0.375, 0.375, 0.375, 0.4375, 0.5625, 0.5, 0.5625, 0.5, 0.625, 0.4375, 0.625, 0.5, 0.5625, 0.5625, 0.5625, 0.5625, 0.625, 0.5, 0.625, 0.375, 0.5, 0.4375, 0.5, 0.4375, 0.5625, 0.375, 0.5625, 0.4375, 0.5, 0.5, 0.5, 0.5, 0.5625, 0.4375, 0.5625, 0.5, 0.5, 0.5625, 0.5, 0.5625, 0.5625, 0.5, 0.5625, 0.5625, 0.5, 0.625, 0.5, 0.625, 0.5625, 0.5625, 0.5625, 0.5625, 0.5625, 0.625, 0.5625, 0.625, 0.625, 0.5625, 0.625, 0.375, 0.5625, 0.4375, 0.5625, 0.4375, 0.625, 0.375, 0.625, 0.1875, 0.5625, 0.25, 0.5625, 0.25, 0.625, 0.1875, 0.625, 0.25, 0.5625, 0.3125, 0.5625, 0.3125, 0.625, 0.25, 0.625, 0.125, 0.5, 0.1875, 0.5, 0.1875, 0.5625, 0.125, 0.5625, 0.1875, 0.5, 0.25, 0.5, 0.25, 0.5625, 0.1875, 0.5625, 0.25, 0.5, 0.3125, 0.5, 0.3125, 0.5625, 0.25, 0.5625, 0.3125, 0.5, 0.375, 0.5, 0.375, 0.5625, 0.3125, 0.5625, 0.3125, 0.5625, 0.375, 0.5625, 0.375, 0.625, 0.3125, 0.625, 0.125, 0.5625, 0.1875, 0.5625, 0.1875, 0.625, 0.125, 0.625, 0.6875, 0.5625, 0.75, 0.5625, 0.75, 0.625, 0.6875, 0.625, 0.75, 0.5625, 0.8125, 0.5625, 0.8125, 0.625, 0.75, 0.625, 0.625, 0.5, 0.6875, 0.5, 0.6875, 0.5625, 0.625, 0.5625, 0.6875, 0.5, 0.75, 0.5, 0.75, 0.5625, 0.6875, 0.5625, 0.75, 0.5, 0.8125, 0.5, 0.8125, 0.5625, 0.75, 0.5625, 0.8125, 0.5, 0.875, 0.5, 0.875, 0.5625, 0.8125, 0.5625, 0.8125, 0.5625, 0.875, 0.5625, 0.875, 0.625, 0.8125, 0.625, 0.625, 0.5625, 0.6875, 0.5625, 0.6875, 0.625, 0.625, 0.625, 0.5, 0.125, 0.4375, 0.125, 0.125, 0.625, 0.1875, 0.625, 0.25, 0.625, 0.3125, 0.625, 0.375, 0.625, 0.4375, 0.625, 0.5, 0.625, 0.5625, 0.625, 0.625, 0.625, 0.6875, 0.625, 0.75, 0.625, 0.8125, 0.625, 0.625, 0.125, 0.5625, 0.125, 0.375, 0.0, 0.625, 0.0, 0.625, 0.25, 0.375, 0.25, 0.375, 0.375, 0.625, 0.375, 0.625, 0.5, 0.375, 0.5, 0.375, 0.5, 0.625, 0.5, 0.625, 0.75, 0.375, 0.75, 0.375, 0.875, 0.625, 0.875, 0.625, 1.0, 0.375, 1.0, 0.25, 0.5, 0.375, 0.5, 0.375, 0.75, 0.25, 0.75, 0.625, 0.75, 0.625, 0.5, 0.625, 0.5, 0.625, 0.75, 0.75, 0.5, 0.875, 0.5, 0.875, 0.75, 0.75, 0.75, 0.625, 0.25, 0.625, 0.0, 0.625, 0.0, 0.625, 0.25, 0.625, 0.875, 0.625, 0.75, 0.625, 0.75, 0.625, 0.875, 0.625, 0.375, 0.625, 0.25, 0.625, 0.25, 0.625, 0.375, 0.625, 0.5, 0.625, 0.375, 0.625, 0.375, 0.625, 0.5, 0.625, 1.0, 0.625, 0.875, 0.625, 0.875, 0.625, 1.0, 0.625, 0.5, 0.75, 0.5, 0.75, 0.75, 0.625, 0.75, 0.125, 0.5, 0.25, 0.5, 0.25, 0.75, 0.125, 0.75, 0.375, 0.75, 0.625, 0.75, 0.625, 0.875, 0.375, 0.875, 0.375, 0.25, 0.625, 0.25, 0.625, 0.375, 0.375, 0.375, 0.4375, 0.125, 0.4375, 0.1875, 0.5, 0.1875, 0.5, 0.125, 0.5, 0.125, 0.5, 0.1875, 0.5625, 0.1875, 0.5625, 0.125, 0.5625, 0.125, 0.5625, 0.1875, 0.625, 0.1875, 0.625, 0.125, 0.5625, 0.1875, 0.5625, 0.25, 0.625, 0.25, 0.625, 0.1875, 0.5, 0.1875, 0.5, 0.25, 0.5625, 0.25, 0.5625, 0.1875, 0.4375, 0.1875, 0.4375, 0.25, 0.5, 0.25, 0.5, 0.1875, 0.375, 0.1875, 0.375, 0.25, 0.4375, 0.25, 0.4375, 0.1875, 0.375, 0.125, 0.375, 0.1875, 0.4375, 0.1875, 0.4375, 0.125, 0.4375, 0.3125, 0.4375, 0.375, 0.5, 0.375, 0.5, 0.3125, 0.5, 0.3125, 0.5, 0.375, 0.5625, 0.375, 0.5625, 0.3125, 0.4375, 0.375, 0.4375, 0.4375, 0.5, 0.4375, 0.5, 0.375, 0.5, 0.375, 0.5, 0.4375, 0.5625, 0.4375, 0.5625, 0.375, 0.375, 0.25, 0.375, 0.3125, 0.4375, 0.3125, 0.4375, 0.25, 0.4375, 0.25, 0.4375, 0.3125, 0.5, 0.3125, 0.5, 0.25, 0.5, 0.25, 0.5, 0.3125, 0.5625, 0.3125, 0.5625, 0.25, 0.5625, 0.25, 0.5625, 0.3125, 0.625, 0.3125, 0.625, 0.25, 0.5625, 0.3125, 0.5625, 0.375, 0.625, 0.375, 0.625, 0.3125, 0.5625, 0.375, 0.5625, 0.4375, 0.625, 0.4375, 0.625, 0.375, 0.5625, 0.4375, 0.5625, 0.5, 0.625, 0.5, 0.625, 0.4375, 0.5, 0.4375, 0.5, 0.5, 0.5625, 0.5, 0.5625, 0.4375, 0.4375, 0.4375, 0.4375, 0.5, 0.5, 0.5, 0.5, 0.4375, 0.375, 0.4375, 0.375, 0.5, 0.4375, 0.5, 0.4375, 0.4375, 0.375, 0.375, 0.375, 0.4375, 0.4375, 0.4375, 0.4375, 0.375, 0.375, 0.3125, 0.375, 0.375, 0.4375, 0.375, 0.4375, 0.3125, 0.4375, 0.5625, 0.4375, 0.625, 0.5, 0.625, 0.5, 0.5625, 0.5, 0.5625, 0.5, 0.625, 0.5625, 0.625, 0.5625, 0.5625, 0.375, 0.5, 0.375, 0.5625, 0.4375, 0.5625, 0.4375, 0.5, 0.4375, 0.5, 0.4375, 0.5625, 0.5, 0.5625, 0.5, 0.5, 0.5, 0.5, 0.5, 0.5625, 0.5625, 0.5625, 0.5625, 0.5, 0.5625, 0.5, 0.5625, 0.5625, 0.625, 0.5625, 0.625, 0.5, 0.5625, 0.5625, 0.5625, 0.625, 0.625, 0.625, 0.625, 0.5625, 0.375, 0.5625, 0.375, 0.625, 0.4375, 0.625, 0.4375, 0.5625, 0.1875, 0.5625, 0.1875, 0.625, 0.25, 0.625, 0.25, 0.5625, 0.25, 0.5625, 0.25, 0.625, 0.3125, 0.625, 0.3125, 0.5625, 0.125, 0.5, 0.125, 0.5625, 0.1875, 0.5625, 0.1875, 0.5, 0.1875, 0.5, 0.1875, 0.5625, 0.25, 0.5625, 0.25, 0.5, 0.25, 0.5, 0.25, 0.5625, 0.3125, 0.5625, 0.3125, 0.5, 0.3125, 0.5, 0.3125, 0.5625, 0.375, 0.5625, 0.375, 0.5, 0.3125, 0.5625, 0.3125, 0.625, 0.375, 0.625, 0.375, 0.5625, 0.125, 0.5625, 0.125, 0.625, 0.1875, 0.625, 0.1875, 0.5625, 0.6875, 0.5625, 0.6875, 0.625, 0.75, 0.625, 0.75, 0.5625, 0.75, 0.5625, 0.75, 0.625, 0.8125, 0.625, 0.8125, 0.5625, 0.625, 0.5, 0.625, 0.5625, 0.6875, 0.5625, 0.6875, 0.5, 0.6875, 0.5, 0.6875, 0.5625, 0.75, 0.5625, 0.75, 0.5, 0.75, 0.5, 0.75, 0.5625, 0.8125, 0.5625, 0.8125, 0.5, 0.8125, 0.5, 0.8125, 0.5625, 0.875, 0.5625, 0.875, 0.5, 0.8125, 0.5625, 0.8125, 0.625, 0.875, 0.625, 0.875, 0.5625, 0.625, 0.5625, 0.625, 0.625, 0.6875, 0.625, 0.6875, 0.5625, 0.5, 0.125, 0.5625, 0.125, 0.625, 0.125, 0.8125, 0.625, 0.75, 0.625, 0.6875, 0.625, 0.625, 0.625, 0.5625, 0.625, 0.5, 0.625, 0.4375, 0.625, 0.375, 0.625, 0.3125, 0.625, 0.25, 0.625, 0.1875, 0.625, 0.125, 0.625, 0.4375, 0.125, 1.0, 0.5, 1.0, 1.0, 0.9333, 1.0, 0.9333, 0.5, 0.9333, 0.5, 0.9333, 1.0, 0.8667, 1.0, 0.8667, 0.5, 0.8667, 0.5, 0.8667, 1.0, 0.8, 1.0, 0.8, 0.5, 0.8, 0.5, 0.8, 1.0, 0.7333, 1.0, 0.7333, 0.5, 0.7333, 0.5, 0.7333, 1.0, 0.6667, 1.0, 0.6667, 0.5, 0.6667, 0.5, 0.6667, 1.0, 0.6, 1.0, 0.6, 0.5, 0.6, 0.5, 0.6, 1.0, 0.5333, 1.0, 0.5333, 0.5, 0.5333, 0.5, 0.5333, 1.0, 0.4667, 1.0, 0.4667, 0.5, 0.4667, 0.5, 0.4667, 1.0, 0.4, 1.0, 0.4, 0.5, 0.4, 0.5, 0.4, 1.0, 0.3333, 1.0, 0.3333, 0.5, 0.3333, 0.5, 0.3333, 1.0, 0.2667, 1.0, 0.2667, 0.5, 0.2667, 0.5, 0.2667, 1.0, 0.2, 1.0, 0.2, 0.5, 0.2, 0.5, 0.2, 1.0, 0.1333, 1.0, 0.1333, 0.5, 0.3476, 0.4693, 0.25, 0.49, 0.1524, 0.4693, 0.07165, 0.4106, 0.02175, 0.3242, 0.01131, 0.2249, 0.04215, 0.13, 0.1089, 0.05584, 0.2001, 0.01524, 0.2999, 0.01524, 0.3911, 0.05584, 0.4578, 0.13, 0.4887, 0.2249, 0.4783, 0.3242, 0.4284, 0.4106, 0.1333, 0.5, 0.1333, 1.0, 0.06667, 1.0, 0.06667, 0.5, 0.06667, 0.5, 0.06667, 1.0, 4.47e-08, 1.0, 4.47e-08, 0.5, 0.7333, 0.5, 0.6667, 0.5, 0.6667, 0.5, 0.7333, 0.5, 0.75, 0.49, 0.8476, 0.4693, 0.9284, 0.4106, 0.9783, 0.3242, 0.9887, 0.2249, 0.9578, 0.13, 0.8911, 0.05584, 0.7999, 0.01524, 0.7001, 0.01524, 0.6089, 0.05584, 0.5422, 0.13, 0.5113, 0.2249, 0.5217, 0.3242, 0.5716, 0.4106, 0.6524, 0.4693, 0.4, 0.5, 0.3333, 0.5, 0.3333, 0.5, 0.4, 0.5, 0.06667, 0.5, 4.47e-08, 0.5, 4.47e-08, 0.5, 0.06667, 0.5, 0.8667, 0.5, 0.8, 0.5, 0.8, 0.5, 0.8667, 0.5, 0.5333, 0.5, 0.4667, 0.5, 0.4667, 0.5, 0.5333, 0.5, 1.0, 0.5, 0.9333, 0.5, 0.9333, 0.5, 1.0, 0.5, 0.2, 0.5, 0.1333, 0.5, 0.1333, 0.5, 0.2, 0.5, 0.6667, 0.5, 0.6, 0.5, 0.6, 0.5, 0.6667, 0.5, 0.3333, 0.5, 0.2667, 0.5, 0.2667, 0.5, 0.3333, 0.5, 0.8, 0.5, 0.7333, 0.5, 0.7333, 0.5, 0.8, 0.5, 0.4667, 0.5, 0.4, 0.5, 0.4, 0.5, 0.4667, 0.5, 0.1333, 0.5, 0.06667, 0.5, 0.06667, 0.5, 0.1333, 0.5, 0.9333, 0.5, 0.8667, 0.5, 0.8667, 0.5, 0.9333, 0.5, 0.6, 0.5, 0.5333, 0.5, 0.5333, 0.5, 0.6, 0.5, 0.2667, 0.5, 0.2, 0.5, 0.2, 0.5, 0.2667, 0.5, 1.0, 0.5, 0.9333, 0.5, 0.9333, 1.0, 1.0, 1.0, 0.9333, 0.5, 0.8667, 0.5, 0.8667, 1.0, 0.9333, 1.0, 0.8667, 0.5, 0.8, 0.5, 0.8, 1.0, 0.8667, 1.0, 0.8, 0.5, 0.7333, 0.5, 0.7333, 1.0, 0.8, 1.0, 0.7333, 0.5, 0.6667, 0.5, 0.6667, 1.0, 0.7333, 1.0, 0.6667, 0.5, 0.6, 0.5, 0.6, 1.0, 0.6667, 1.0, 0.6, 0.5, 0.5333, 0.5, 0.5333, 1.0, 0.6, 1.0, 0.5333, 0.5, 0.4667, 0.5, 0.4667, 1.0, 0.5333, 1.0, 0.4667, 0.5, 0.4, 0.5, 0.4, 1.0, 0.4667, 1.0, 0.4, 0.5, 0.3333, 0.5, 0.3333, 1.0, 0.4, 1.0, 0.3333, 0.5, 0.2667, 0.5, 0.2667, 1.0, 0.3333, 1.0, 0.2667, 0.5, 0.2, 0.5, 0.2, 1.0, 0.2667, 1.0, 0.2, 0.5, 0.1333, 0.5, 0.1333, 1.0, 0.2, 1.0, 0.3476, 0.4693, 0.4284, 0.4106, 0.4783, 0.3242, 0.4887, 0.2249, 0.4578, 0.13, 0.3911, 0.05584, 0.2999, 0.01524, 0.2001, 0.01524, 0.1089, 0.05584, 0.04215, 0.13, 0.01131, 0.2249, 0.02175, 0.3242, 0.07165, 0.4106, 0.1524, 0.4693, 0.25, 0.49, 0.1333, 0.5, 0.06667, 0.5, 0.06667, 1.0, 0.1333, 1.0, 0.06667, 0.5, 4.47e-08, 0.5, 4.47e-08, 1.0, 0.06667, 1.0, 0.7333, 0.5, 0.7333, 0.5, 0.6667, 0.5, 0.6667, 0.5, 0.75, 0.49, 0.6524, 0.4693, 0.5716, 0.4106, 0.5217, 0.3242, 0.5113, 0.2249, 0.5422, 0.13, 0.6089, 0.05584, 0.7001, 0.01524, 0.7999, 0.01524, 0.8911, 0.05584, 0.9578, 0.13, 0.9887, 0.2249, 0.9783, 0.3242, 0.9284, 0.4106, 0.8476, 0.4693, 0.4, 0.5, 0.4, 0.5, 0.3333, 0.5, 0.3333, 0.5, 0.06667, 0.5, 0.06667, 0.5, 4.47e-08, 0.5, 4.47e-08, 0.5, 0.8667, 0.5, 0.8667, 0.5, 0.8, 0.5, 0.8, 0.5, 0.5333, 0.5, 0.5333, 0.5, 0.4667, 0.5, 0.4667, 0.5, 1.0, 0.5, 1.0, 0.5, 0.9333, 0.5, 0.9333, 0.5, 0.2, 0.5, 0.2, 0.5, 0.1333, 0.5, 0.1333, 0.5, 0.6667, 0.5, 0.6667, 0.5, 0.6, 0.5, 0.6, 0.5, 0.3333, 0.5, 0.3333, 0.5, 0.2667, 0.5, 0.2667, 0.5, 0.8, 0.5, 0.8, 0.5, 0.7333, 0.5, 0.7333, 0.5, 0.4667, 0.5, 0.4667, 0.5, 0.4, 0.5, 0.4, 0.5, 0.1333, 0.5, 0.1333, 0.5, 0.06667, 0.5, 0.06667, 0.5, 0.9333, 0.5, 0.9333, 0.5, 0.8667, 0.5, 0.8667, 0.5, 0.6, 0.5, 0.6, 0.5, 0.5333, 0.5, 0.5333, 0.5, 0.2667, 0.5, 0.2667, 0.5, 0.2, 0.5, 0.2, 0.5, 0.592, 0.1875, 0.625, 0.1875, 0.625, 0.25, 0.592, 0.25, 0.625, 0.5625, 0.875, 0.5625, 0.875, 0.625, 0.625, 0.625, 0.125, 0.5625, 0.375, 0.5625, 0.375, 0.625, 0.125, 0.625, 0.592, 0.5625, 0.625, 0.5625, 0.625, 0.625, 0.592, 0.625, 0.4272, 0.5625, 0.5, 0.5625, 0.5, 0.625, 0.4272, 0.625, 0.4272, 0.25, 0.5, 0.25, 0.5, 0.5, 0.4272, 0.5, 0.4272, 0.1875, 0.5, 0.1875, 0.5, 0.25, 0.4272, 0.25, 0.592, 0.625, 0.625, 0.625, 0.625, 0.125, 0.592, 0.125, 0.4272, 0.125, 0.5, 0.125, 0.5, 0.1875, 0.4272, 0.1875, 0.4272, 0.5, 0.5, 0.5, 0.5, 0.5625, 0.4272, 0.5625, 0.592, 0.5, 0.625, 0.5, 0.625, 0.5625, 0.592, 0.5625, 0.625, 0.5, 0.875, 0.5, 0.875, 0.5625, 0.625, 0.5625, 0.592, 0.125, 0.625, 0.125, 0.625, 0.1875, 0.592, 0.1875, 0.5, 0.125, 0.592, 0.125, 0.592, 0.1875, 0.5, 0.1875, 0.5, 0.5, 0.592, 0.5, 0.592, 0.5625, 0.5, 0.5625, 0.4272, 0.625, 0.2817, 0.416, 0.125, 0.625, 0.375, 0.625, 0.5, 0.5625, 0.592, 0.5625, 0.592, 0.625, 0.5, 0.625, 0.5, 0.25, 0.592, 0.25, 0.592, 0.5, 0.5, 0.5, 0.5, 0.1875, 0.592, 0.1875, 0.592, 0.25, 0.5, 0.25, 0.375, 0.5625, 0.375, 0.1875, 0.375, 0.25, 0.375, 0.5, 0.592, 0.25, 0.875, 0.5, 0.625, 0.5, 0.592, 0.5, 0.5, 0.625, 0.592, 0.625, 0.592, 0.125, 0.5, 0.125, 0.2817, 0.416, 0.4272, 0.625, 0.375, 0.5, 0.4272, 0.5, 0.4272, 0.5625, 0.375, 0.5625, 0.375, 0.125, 0.4272, 0.125, 0.4272, 0.1875, 0.375, 0.1875, 0.375, 0.1875, 0.4272, 0.1875, 0.4272, 0.25, 0.375, 0.25, 0.375, 0.25, 0.4272, 0.25, 0.4272, 0.5, 0.375, 0.5, 0.375, 0.5625, 0.4272, 0.5625, 0.4272, 0.625, 0.375, 0.625, 0.592, 0.1875, 0.592, 0.25, 0.625, 0.25, 0.625, 0.1875, 0.625, 0.5625, 0.625, 0.625, 0.875, 0.625, 0.875, 0.5625, 0.125, 0.5625, 0.125, 0.625, 0.375, 0.625, 0.375, 0.5625, 0.592, 0.5625, 0.592, 0.625, 0.625, 0.625, 0.625, 0.5625, 0.4272, 0.5625, 0.4272, 0.625, 0.5, 0.625, 0.5, 0.5625, 0.4272, 0.25, 0.4272, 0.5, 0.5, 0.5, 0.5, 0.25, 0.4272, 0.1875, 0.4272, 0.25, 0.5, 0.25, 0.5, 0.1875, 0.4272, 0.125, 0.4272, 0.1875, 0.5, 0.1875, 0.5, 0.125, 0.4272, 0.5, 0.4272, 0.5625, 0.5, 0.5625, 0.5, 0.5, 0.592, 0.5, 0.592, 0.5625, 0.625, 0.5625, 0.625, 0.5, 0.625, 0.5, 0.625, 0.5625, 0.875, 0.5625, 0.875, 0.5, 0.592, 0.125, 0.592, 0.1875, 0.625, 0.1875, 0.625, 0.125, 0.5, 0.125, 0.5, 0.1875, 0.592, 0.1875, 0.592, 0.125, 0.5, 0.5, 0.5, 0.5625, 0.592, 0.5625, 0.592, 0.5, 0.5, 0.5625, 0.5, 0.625, 0.592, 0.625, 0.592, 0.5625, 0.5, 0.25, 0.5, 0.5, 0.592, 0.5, 0.592, 0.25, 0.5, 0.1875, 0.5, 0.25, 0.592, 0.25, 0.592, 0.1875, 0.375, 0.5625, 0.375, 0.5, 0.375, 0.25, 0.375, 0.1875, 0.592, 0.25, 0.592, 0.5, 0.625, 0.5, 0.875, 0.5, 1.0, 0.5, 0.9333, 0.5, 0.9333, 1.0, 1.0, 1.0, 0.9333, 0.5, 0.8667, 0.5, 0.8667, 1.0, 0.9333, 1.0, 0.8667, 0.5, 0.8, 0.5, 0.8, 1.0, 0.8667, 1.0, 0.8, 0.5, 0.7333, 0.5, 0.7333, 1.0, 0.8, 1.0, 0.7333, 0.5, 0.6667, 0.5, 0.6667, 1.0, 0.7333, 1.0, 0.6667, 0.5, 0.6, 0.5, 0.6, 1.0, 0.6667, 1.0, 0.6, 0.5, 0.5333, 0.5, 0.5333, 1.0, 0.6, 1.0, 0.5333, 0.5, 0.4667, 0.5, 0.4667, 1.0, 0.5333, 1.0, 0.4667, 0.5, 0.4, 0.5, 0.4, 1.0, 0.4667, 1.0, 0.4, 0.5, 0.3333, 0.5, 0.3333, 1.0, 0.4, 1.0, 0.3333, 0.5, 0.2667, 0.5, 0.2667, 1.0, 0.3333, 1.0, 0.2667, 0.5, 0.2, 0.5, 0.2, 1.0, 0.2667, 1.0, 0.2, 0.5, 0.1333, 0.5, 0.1333, 1.0, 0.2, 1.0, 0.3476, 0.4693, 0.4284, 0.4106, 0.4783, 0.3242, 0.4887, 0.2249, 0.4578, 0.13, 0.3911, 0.05584, 0.2999, 0.01524, 0.2001, 0.01524, 0.1089, 0.05584, 0.04215, 0.13, 0.01131, 0.2249, 0.02175, 0.3242, 0.07165, 0.4106, 0.1524, 0.4693, 0.25, 0.49, 0.1333, 0.5, 0.06667, 0.5, 0.06667, 1.0, 0.1333, 1.0, 0.06667, 0.5, 4.47e-08, 0.5, 4.47e-08, 1.0, 0.06667, 1.0, 0.8667, 0.5, 0.8667, 0.5, 0.8, 0.5, 0.8, 0.5, 0.75, 0.49, 0.6524, 0.4693, 0.5716, 0.4106, 0.5217, 0.3242, 0.5113, 0.2249, 0.5422, 0.13, 0.6089, 0.05584, 0.7001, 0.01524, 0.7999, 0.01524, 0.8911, 0.05584, 0.9578, 0.13, 0.9887, 0.2249, 0.9783, 0.3242, 0.9284, 0.4106, 0.8476, 0.4693, 0.5333, 0.5, 0.5333, 0.5, 0.4667, 0.5, 0.4667, 0.5, 1.0, 0.5, 1.0, 0.5, 0.9333, 0.5, 0.9333, 0.5, 0.2, 0.5, 0.2, 0.5, 0.1333, 0.5, 0.1333, 0.5, 0.6667, 0.5, 0.6667, 0.5, 0.6, 0.5, 0.6, 0.5, 0.3333, 0.5, 0.3333, 0.5, 0.2667, 0.5, 0.2667, 0.5, 0.8, 0.5, 0.8, 0.5, 0.7333, 0.5, 0.7333, 0.5, 0.4667, 0.5, 0.4667, 0.5, 0.4, 0.5, 0.4, 0.5, 0.1333, 0.5, 0.1333, 0.5, 0.06667, 0.5, 0.06667, 0.5, 0.9333, 0.5, 0.9333, 0.5, 0.8667, 0.5, 0.8667, 0.5, 0.6, 0.5, 0.6, 0.5, 0.5333, 0.5, 0.5333, 0.5, 0.2667, 0.5, 0.2667, 0.5, 0.2, 0.5, 0.2, 0.5, 0.7333, 0.5, 0.7333, 0.5, 0.6667, 0.5, 0.6667, 0.5, 0.4, 0.5, 0.4, 0.5, 0.3333, 0.5, 0.3333, 0.5, 0.06667, 0.5, 0.06667, 0.5, 4.47e-08, 0.5, 4.47e-08, 0.5, 0.375, 0.5, 0.375, 0.5625, 0.4272, 0.5625, 0.4272, 0.5, 0.375, 0.125, 0.375, 0.1875, 0.4272, 0.1875, 0.4272, 0.125, 0.375, 0.1875, 0.375, 0.25, 0.4272, 0.25, 0.4272, 0.1875, 0.375, 0.25, 0.375, 0.5, 0.4272, 0.5, 0.4272, 0.25, 0.375, 0.5625, 0.375, 0.625, 0.4272, 0.625, 0.4272, 0.5625, 0.592, 0.1875, 0.592, 0.25, 0.625, 0.25, 0.625, 0.1875, 0.625, 0.5625, 0.625, 0.625, 0.875, 0.625, 0.875, 0.5625, 0.125, 0.5625, 0.125, 0.625, 0.375, 0.625, 0.375, 0.5625, 0.592, 0.5625, 0.592, 0.625, 0.625, 0.625, 0.625, 0.5625, 0.4272, 0.5625, 0.4272, 0.625, 0.5, 0.625, 0.5, 0.5625, 0.4272, 0.25, 0.4272, 0.5, 0.5, 0.5, 0.5, 0.25, 0.4272, 0.1875, 0.4272, 0.25, 0.5, 0.25, 0.5, 0.1875, 0.4272, 0.125, 0.4272, 0.1875, 0.5, 0.1875, 0.5, 0.125, 0.4272, 0.5, 0.4272, 0.5625, 0.5, 0.5625, 0.5, 0.5, 0.592, 0.5, 0.592, 0.5625, 0.625, 0.5625, 0.625, 0.5, 0.625, 0.5, 0.625, 0.5625, 0.875, 0.5625, 0.875, 0.5, 0.592, 0.125, 0.592, 0.1875, 0.625, 0.1875, 0.625, 0.125, 0.5, 0.125, 0.5, 0.1875, 0.592, 0.1875, 0.592, 0.125, 0.5, 0.5, 0.5, 0.5625, 0.592, 0.5625, 0.592, 0.5, 0.5, 0.5625, 0.5, 0.625, 0.592, 0.625, 0.592, 0.5625, 0.5, 0.25, 0.5, 0.5, 0.592, 0.5, 0.592, 0.25, 0.5, 0.1875, 0.5, 0.25, 0.592, 0.25, 0.592, 0.1875, 0.375, 0.5625, 0.375, 0.5, 0.375, 0.25, 0.375, 0.1875, 0.592, 0.25, 0.592, 0.5, 0.625, 0.5, 0.875, 0.5, 0.375, 0.5, 0.375, 0.5625, 0.4272, 0.5625, 0.4272, 0.5, 0.375, 0.125, 0.375, 0.1875, 0.4272, 0.1875, 0.4272, 0.125, 0.375, 0.1875, 0.375, 0.25, 0.4272, 0.25, 0.4272, 0.1875, 0.375, 0.25, 0.375, 0.5, 0.4272, 0.5, 0.4272, 0.25, 0.375, 0.5625, 0.375, 0.625, 0.4272, 0.625, 0.4272, 0.5625, 0.592, 0.1875, 0.625, 0.1875, 0.625, 0.25, 0.592, 0.25, 0.625, 0.5625, 0.875, 0.5625, 0.875, 0.625, 0.625, 0.625, 0.125, 0.5625, 0.375, 0.5625, 0.375, 0.625, 0.125, 0.625, 0.592, 0.5625, 0.625, 0.5625, 0.625, 0.625, 0.592, 0.625, 0.4272, 0.5625, 0.5, 0.5625, 0.5, 0.625, 0.4272, 0.625, 0.4272, 0.25, 0.5, 0.25, 0.5, 0.5, 0.4272, 0.5, 0.4272, 0.1875, 0.5, 0.1875, 0.5, 0.25, 0.4272, 0.25, 0.4272, 0.125, 0.5, 0.125, 0.5, 0.1875, 0.4272, 0.1875, 0.4272, 0.5, 0.5, 0.5, 0.5, 0.5625, 0.4272, 0.5625, 0.592, 0.5, 0.625, 0.5, 0.625, 0.5625, 0.592, 0.5625, 0.625, 0.5, 0.875, 0.5, 0.875, 0.5625, 0.625, 0.5625, 0.592, 0.125, 0.625, 0.125, 0.625, 0.1875, 0.592, 0.1875, 0.5, 0.125, 0.592, 0.125, 0.592, 0.1875, 0.5, 0.1875, 0.5, 0.5, 0.592, 0.5, 0.592, 0.5625, 0.5, 0.5625, 0.5, 0.5625, 0.592, 0.5625, 0.592, 0.625, 0.5, 0.625, 0.5, 0.25, 0.592, 0.25, 0.592, 0.5, 0.5, 0.5, 0.5, 0.1875, 0.592, 0.1875, 0.592, 0.25, 0.5, 0.25, 0.375, 0.5625, 0.375, 0.1875, 0.375, 0.25, 0.375, 0.5, 0.592, 0.25, 0.875, 0.5, 0.625, 0.5, 0.592, 0.5, 1.0, 0.5, 1.0, 1.0, 0.9333, 1.0, 0.9333, 0.5, 0.9333, 0.5, 0.9333, 1.0, 0.8667, 1.0, 0.8667, 0.5, 0.8667, 0.5, 0.8667, 1.0, 0.8, 1.0, 0.8, 0.5, 0.8, 0.5, 0.8, 1.0, 0.7333, 1.0, 0.7333, 0.5, 0.7333, 0.5, 0.7333, 1.0, 0.6667, 1.0, 0.6667, 0.5, 0.6667, 0.5, 0.6667, 1.0, 0.6, 1.0, 0.6, 0.5, 0.6, 0.5, 0.6, 1.0, 0.5333, 1.0, 0.5333, 0.5, 0.5333, 0.5, 0.5333, 1.0, 0.4667, 1.0, 0.4667, 0.5, 0.4667, 0.5, 0.4667, 1.0, 0.4, 1.0, 0.4, 0.5, 0.4, 0.5, 0.4, 1.0, 0.3333, 1.0, 0.3333, 0.5, 0.3333, 0.5, 0.3333, 1.0, 0.2667, 1.0, 0.2667, 0.5, 0.2667, 0.5, 0.2667, 1.0, 0.2, 1.0, 0.2, 0.5, 0.2, 0.5, 0.2, 1.0, 0.1333, 1.0, 0.1333, 0.5, 0.3476, 0.4693, 0.25, 0.49, 0.1524, 0.4693, 0.07165, 0.4106, 0.02175, 0.3242, 0.01131, 0.2249, 0.04215, 0.13, 0.1089, 0.05584, 0.2001, 0.01524, 0.2999, 0.01524, 0.3911, 0.05584, 0.4578, 0.13, 0.4887, 0.2249, 0.4783, 0.3242, 0.4284, 0.4106, 0.1333, 0.5, 0.1333, 1.0, 0.06667, 1.0, 0.06667, 0.5, 0.06667, 0.5, 0.06667, 1.0, 4.47e-08, 1.0, 4.47e-08, 0.5, 0.8667, 0.5, 0.8, 0.5, 0.8, 0.5, 0.8667, 0.5, 0.75, 0.49, 0.8476, 0.4693, 0.9284, 0.4106, 0.9783, 0.3242, 0.9887, 0.2249, 0.9578, 0.13, 0.8911, 0.05584, 0.7999, 0.01524, 0.7001, 0.01524, 0.6089, 0.05584, 0.5422, 0.13, 0.5113, 0.2249, 0.5217, 0.3242, 0.5716, 0.4106, 0.6524, 0.4693, 0.5333, 0.5, 0.4667, 0.5, 0.4667, 0.5, 0.5333, 0.5, 1.0, 0.5, 0.9333, 0.5, 0.9333, 0.5, 1.0, 0.5, 0.2, 0.5, 0.1333, 0.5, 0.1333, 0.5, 0.2, 0.5, 0.6667, 0.5, 0.6, 0.5, 0.6, 0.5, 0.6667, 0.5, 0.3333, 0.5, 0.2667, 0.5, 0.2667, 0.5, 0.3333, 0.5, 0.8, 0.5, 0.7333, 0.5, 0.7333, 0.5, 0.8, 0.5, 0.4667, 0.5, 0.4, 0.5, 0.4, 0.5, 0.4667, 0.5, 0.1333, 0.5, 0.06667, 0.5, 0.06667, 0.5, 0.1333, 0.5, 0.9333, 0.5, 0.8667, 0.5, 0.8667, 0.5, 0.9333, 0.5, 0.6, 0.5, 0.5333, 0.5, 0.5333, 0.5, 0.6, 0.5, 0.2667, 0.5, 0.2, 0.5, 0.2, 0.5, 0.2667, 0.5, 0.7333, 0.5, 0.6667, 0.5, 0.6667, 0.5, 0.7333, 0.5, 0.4, 0.5, 0.3333, 0.5, 0.3333, 0.5, 0.4, 0.5, 0.06667, 0.5, 4.47e-08, 0.5, 4.47e-08, 0.5, 0.06667, 0.5, 0.375, 0.5, 0.4272, 0.5, 0.4272, 0.5625, 0.375, 0.5625, 0.375, 0.125, 0.4272, 0.125, 0.4272, 0.1875, 0.375, 0.1875, 0.375, 0.1875, 0.4272, 0.1875, 0.4272, 0.25, 0.375, 0.25, 0.375, 0.25, 0.4272, 0.25, 0.4272, 0.5, 0.375, 0.5, 0.375, 0.5625, 0.4272, 0.5625, 0.4272, 0.625, 0.375, 0.625, 0.375, 0.0, 0.5, 0.0, 0.5, 0.125, 0.375, 0.125, 0.5, 0.0, 0.625, 0.0, 0.625, 0.125, 0.5, 0.125, 0.5, 0.125, 0.625, 0.125, 0.625, 0.25, 0.5, 0.25, 0.375, 0.125, 0.5, 0.125, 0.5, 0.25, 0.375, 0.25, 0.375, 0.25, 0.5, 0.25, 0.5, 0.375, 0.375, 0.375, 0.5, 0.25, 0.625, 0.25, 0.625, 0.375, 0.5, 0.375, 0.5, 0.375, 0.625, 0.375, 0.625, 0.5, 0.5, 0.5, 0.375, 0.375, 0.5, 0.375, 0.5, 0.5, 0.375, 0.5, 0.375, 0.5, 0.5, 0.5, 0.5, 0.625, 0.375, 0.625, 0.5, 0.5, 0.625, 0.5, 0.625, 0.625, 0.5, 0.625, 0.5, 0.625, 0.625, 0.625, 0.625, 0.75, 0.5, 0.75, 0.375, 0.625, 0.5, 0.625, 0.5, 0.75, 0.375, 0.75, 0.375, 0.75, 0.5, 0.75, 0.5, 0.875, 0.375, 0.875, 0.5, 0.75, 0.625, 0.75, 0.625, 0.875, 0.5, 0.875, 0.5, 0.875, 0.625, 0.875, 0.625, 1.0, 0.5, 1.0, 0.375, 0.875, 0.5, 0.875, 0.5, 1.0, 0.375, 1.0, 0.125, 0.5, 0.25, 0.5, 0.25, 0.625, 0.125, 0.625, 0.25, 0.5, 0.375, 0.5, 0.375, 0.625, 0.25, 0.625, 0.25, 0.625, 0.375, 0.625, 0.375, 0.75, 0.25, 0.75, 0.125, 0.625, 0.25, 0.625, 0.25, 0.75, 0.125, 0.75, 0.625, 0.5, 0.75, 0.5, 0.75, 0.625, 0.625, 0.625, 0.75, 0.5, 0.875, 0.5, 0.875, 0.625, 0.75, 0.625, 0.75, 0.625, 0.875, 0.625, 0.875, 0.75, 0.75, 0.75, 0.625, 0.625, 0.75, 0.625, 0.75, 0.75, 0.625, 0.75, 0.375, 0.0, 0.5, 0.0, 0.5, 0.125, 0.375, 0.125, 0.5, 0.0, 0.625, 0.0, 0.625, 0.125, 0.5, 0.125, 0.5, 0.125, 0.625, 0.125, 0.625, 0.25, 0.5, 0.25, 0.375, 0.125, 0.5, 0.125, 0.5, 0.25, 0.375, 0.25, 0.375, 0.25, 0.5, 0.25, 0.5, 0.375, 0.375, 0.375, 0.5, 0.25, 0.625, 0.25, 0.625, 0.375, 0.5, 0.375, 0.5, 0.375, 0.625, 0.375, 0.625, 0.5, 0.5, 0.5, 0.375, 0.375, 0.5, 0.375, 0.5, 0.5, 0.375, 0.5, 0.375, 0.5, 0.5, 0.5, 0.5, 0.625, 0.375, 0.625, 0.5, 0.5, 0.625, 0.5, 0.625, 0.625, 0.5, 0.625, 0.5, 0.625, 0.625, 0.625, 0.625, 0.75, 0.5, 0.75, 0.375, 0.625, 0.5, 0.625, 0.5, 0.75, 0.375, 0.75, 0.375, 0.75, 0.5, 0.75, 0.5, 0.875, 0.375, 0.875, 0.5, 0.75, 0.625, 0.75, 0.625, 0.875, 0.5, 0.875, 0.5, 0.875, 0.625, 0.875, 0.625, 1.0, 0.5, 1.0, 0.375, 0.875, 0.5, 0.875, 0.5, 1.0, 0.375, 1.0, 0.125, 0.5, 0.25, 0.5, 0.25, 0.625, 0.125, 0.625, 0.25, 0.5, 0.375, 0.5, 0.375, 0.625, 0.25, 0.625, 0.25, 0.625, 0.375, 0.625, 0.375, 0.75, 0.25, 0.75, 0.125, 0.625, 0.25, 0.625, 0.25, 0.75, 0.125, 0.75, 0.625, 0.5, 0.75, 0.5, 0.75, 0.625, 0.625, 0.625, 0.75, 0.5, 0.875, 0.5, 0.875, 0.625, 0.75, 0.625, 0.75, 0.625, 0.875, 0.625, 0.875, 0.75, 0.75, 0.75, 0.625, 0.625, 0.75, 0.625, 0.75, 0.75, 0.625, 0.75, 0.569, 0.0, 0.625, 0.0, 0.625, 0.25, 0.569, 0.25, 0.569, 0.375, 0.625, 0.375, 0.625, 0.5, 0.569, 0.5, 0.569, 0.5, 0.625, 0.5, 0.625, 0.75, 0.569, 0.75, 0.569, 0.875, 0.625, 0.875, 0.625, 1.0, 0.569, 1.0, 0.25, 0.5, 0.375, 0.5, 0.375, 0.75, 0.25, 0.75, 0.75, 0.5, 0.875, 0.5, 0.875, 0.75, 0.75, 0.75, 0.375, 0.875, 0.5, 0.875, 0.5, 1.0, 0.375, 1.0, 0.375, 0.5, 0.5, 0.5, 0.5, 0.75, 0.375, 0.75, 0.375, 0.375, 0.5, 0.375, 0.5, 0.5, 0.375, 0.5, 0.375, 0.0, 0.5, 0.0, 0.5, 0.25, 0.375, 0.25, 0.375, 0.25, 0.5, 0.25, 0.5, 0.375, 0.375, 0.375, 0.375, 0.75, 0.5, 0.75, 0.5, 0.875, 0.375, 0.875, 0.625, 0.5, 0.75, 0.5, 0.75, 0.75, 0.625, 0.75, 0.125, 0.5, 0.25, 0.5, 0.25, 0.75, 0.125, 0.75, 0.569, 0.75, 0.625, 0.75, 0.625, 0.875, 0.569, 0.875, 0.569, 0.25, 0.625, 0.25, 0.625, 0.375, 0.569, 0.375, 0.5, 0.25, 0.569, 0.25, 0.569, 0.375, 0.5, 0.375, 0.5, 0.75, 0.569, 0.75, 0.569, 0.875, 0.5, 0.875, 0.5, 0.875, 0.569, 0.875, 0.569, 1.0, 0.5, 1.0, 0.5, 0.5, 0.569, 0.5, 0.569, 0.75, 0.5, 0.75, 0.5, 0.375, 0.569, 0.375, 0.569, 0.5, 0.5, 0.5, 0.5, 0.0, 0.569, 0.0, 0.569, 0.25, 0.5, 0.25, 0.569, 0.0, 0.569, 0.25, 0.625, 0.25, 0.625, 0.0, 0.569, 0.375, 0.569, 0.5, 0.625, 0.5, 0.625, 0.375, 0.569, 0.5, 0.569, 0.75, 0.625, 0.75, 0.625, 0.5, 0.569, 0.875, 0.569, 1.0, 0.625, 1.0, 0.625, 0.875, 0.25, 0.5, 0.25, 0.75, 0.375, 0.75, 0.375, 0.5, 0.75, 0.5, 0.75, 0.75, 0.875, 0.75, 0.875, 0.5, 0.375, 0.875, 0.375, 1.0, 0.5, 1.0, 0.5, 0.875, 0.375, 0.5, 0.375, 0.75, 0.5, 0.75, 0.5, 0.5, 0.375, 0.375, 0.375, 0.5, 0.5, 0.5, 0.5, 0.375, 0.375, 0.0, 0.375, 0.25, 0.5, 0.25, 0.5, 0.0, 0.375, 0.25, 0.375, 0.375, 0.5, 0.375, 0.5, 0.25, 0.375, 0.75, 0.375, 0.875, 0.5, 0.875, 0.5, 0.75, 0.625, 0.5, 0.625, 0.75, 0.75, 0.75, 0.75, 0.5, 0.125, 0.5, 0.125, 0.75, 0.25, 0.75, 0.25, 0.5, 0.569, 0.75, 0.569, 0.875, 0.625, 0.875, 0.625, 0.75, 0.569, 0.25, 0.569, 0.375, 0.625, 0.375, 0.625, 0.25, 0.5, 0.25, 0.5, 0.375, 0.569, 0.375, 0.569, 0.25, 0.5, 0.75, 0.5, 0.875, 0.569, 0.875, 0.569, 0.75, 0.5, 0.875, 0.5, 1.0, 0.569, 1.0, 0.569, 0.875, 0.5, 0.5, 0.5, 0.75, 0.569, 0.75, 0.569, 0.5, 0.5, 0.375, 0.5, 0.5, 0.569, 0.5, 0.569, 0.375, 0.5, 0.0, 0.5, 0.25, 0.569, 0.25, 0.569, 0.0])
me_cube_005.materials.append(mat_material)
me_cube_005.update()
arm_armature = bpy.data.armatures.new('Armature')  # bones are not reproduced

# ---- objects
ob_armature_torso = bpy.data.objects.new('Armature Torso', arm_armature)
ob_body = bpy.data.objects.new('body', me_cube_005)

# ---- transforms, parenting, visibility, modifiers, constraints
ob_armature_torso.location = (0.4692, -0.03531, 4.873)
ob_body.parent = ob_armature_torso
ob_body.matrix_parent_inverse = Matrix(((1.0, -0.0, -0.0, -0.4692), (-0.0, 1.0, 0.0, 0.03531), (-0.0, -0.0, 1.0, -4.873), (-0.0, 0.0, -0.0, 1.0)))
ob_body.location = (0.05086, -0.02429, 6.759)
_vg = ob_body.vertex_groups.new(name='Torso')
for _i, _w in zip([122, 124, 126, 128, 130, 132, 134, 136, 138, 140, 142, 144, 207, 208, 209, 210, 211, 212, 213, 214, 215, 216, 217, 218, 219, 220, 221, 222, 223, 224, 225, 226, 227, 228, 229, 230, 233, 234, 235, 236, 237, 238, 239, 240, 241, 242, 243, 244, 245, 246, 247, 248, 249, 250, 251, 252, 253, 254, 300, 301, 302, 303, 304, 305, 306, 307, 308, 309, 310, 311, 312, 313, 314, 315, 316, 317, 318, 319, 322, 323, 324, 325, 326, 327, 328, 329, 330, 331, 332, 333, 334, 335, 336, 337, 338, 339, 340, 341, 387, 388, 389, 390], [0.03528, 0.1063, 0.224, 0.4224, 0.7383, 0.9218, 0.9929, 0.7999, 0.4317, 0.2415, 0.1227, 0.05711, 0.2585, 0.1281, 0.1284, 0.1395, 0.3016, 0.2937, 0.163, 0.2831, 0.7426, 0.1628, 0.6443, 0.84, 0.1739, 0.1648, 0.2904, 0.2114, 0.5837, 0.8503, 0.5663, 0.4623, 0.7046, 0.8314, 0.6981, 0.8275, 0.2811, 0.05271, 0.1457, 0.5899, 0.3707, 0.174, 0.1387, 0.04419, 0.1068, 0.06271, 0.1032, 0.0982, 0.1388, 0.1518, 0.233, 0.1737, 0.424, 0.5583, 0.07579, 0.1057, 0.4944, 0.5405, 0.08523, 0.06316, 0.276, 0.1522, 0.1387, 0.04419, 0.1068, 0.06271, 0.1032, 0.0982, 0.1388, 0.1518, 0.233, 0.1737, 0.424, 0.5583, 0.07579, 0.1057, 0.4944, 0.5405, 0.08523, 0.06316, 0.276, 0.1522, 0.2585, 0.1281, 0.1284, 0.1395, 0.7426, 0.1628, 0.1739, 0.1648, 0.2904, 0.2114, 0.5837, 0.8503, 0.5663, 0.4623, 0.6981, 0.8275, 0.2811, 0.05271, 0.3707, 0.174]): _vg.add([_i], _w, 'REPLACE')
_vg = ob_body.vertex_groups.new(name='Left Shoulder')
for _i, _w in zip([208, 210, 212, 214, 219, 222, 225, 226, 227, 228, 229, 230, 240, 242, 243, 244, 245, 248, 249, 250, 251, 252, 253, 254, 305, 307, 308, 309, 310, 313, 314, 315, 316, 317, 318, 319, 327, 329, 332, 335, 338, 339, 340, 341], [0.02915, 0.05476, 0.3561, 0.3629, 0.1221, 0.1702, 0.04414, 0.06524, 0.1662, 0.1122, 0.09985, 0.05082, 0.9147, 0.8804, 0.03219, 0.04148, 0.7394, 0.6553, 0.02633, 0.01285, 0.8818, 0.813, 0.3636, 0.3868, 0.9147, 0.8804, 0.03219, 0.04148, 0.7394, 0.6553, 0.02633, 0.01285, 0.8818, 0.813, 0.3636, 0.3868, 0.02915, 0.05476, 0.1221, 0.1702, 0.04414, 0.06524, 0.09985, 0.05082]): _vg.add([_i], _w, 'REPLACE')
_vg = ob_body.vertex_groups.new(name='L Upperarm')
for _i, _w in zip([0, 2, 3, 4, 5, 10, 11, 12, 13, 16, 17, 18, 19, 20, 21, 22, 23, 24, 25, 26, 27, 28, 30, 31, 33, 34, 36, 37, 39, 40, 41, 42, 43, 44, 45, 46, 47, 48, 49, 50, 51, 52, 54, 57, 58, 59, 60, 61, 62, 63, 64, 65, 66, 67, 68, 69, 70, 71, 72, 73, 74, 75, 77, 79, 81, 82, 83, 84, 85, 86, 91, 92, 93, 94, 95, 96, 97, 98, 99, 101, 104, 105, 107, 108, 109, 110, 111, 112, 113, 118, 120, 122, 124, 126, 128, 130, 132, 171, 173, 175, 177, 208, 209, 210, 212, 213, 214, 216, 217, 218, 219, 220, 222, 223, 224, 225, 226, 227, 228, 229, 230, 234, 235, 238, 240, 242, 243, 244, 245, 246, 248, 249, 250, 251, 252, 253, 254, 255, 256, 257, 258, 259, 260, 261, 262, 263, 264, 265, 266, 267, 268, 269, 270, 271, 272, 273, 274, 275, 276, 277, 278, 279, 280, 281, 282, 283, 284, 300, 302, 303, 305, 307, 308, 309, 310, 311, 313, 314, 315, 316, 317, 318, 319, 320, 321, 322, 324, 325, 327, 328, 329, 331, 332, 333, 335, 336, 337, 338, 339, 340, 341, 343, 345, 347, 349, 351, 353, 355, 357, 359, 361, 363, 365, 367, 369, 371, 372, 373, 374, 375, 376, 377, 378, 379, 380, 381, 382, 383, 384, 385, 386, 388, 390, 417, 418, 419, 420, 421, 422, 423, 424, 425, 426, 427, 428, 429, 430, 431, 432, 433, 434, 435, 436, 437, 438, 439, 440, 441, 442], [0.0, 0.0, 0.0, 0.0, 0.0, 0.0, 0.0, 0.0, 0.0, 0.0, 0.0, 0.0, 0.0, 0.0, 0.0, 0.0, 0.0, 0.0, 0.0, 0.0, 0.0, 0.0, 0.0, 0.0, 0.0, 0.0, 0.0, 0.0, 0.0, 0.0, 0.0, 0.0, 0.0, 0.0, 0.0, 0.0, 0.0, 0.0, 0.0, 0.0, 0.0, 0.0, 0.0, 0.01353, 0.0, 0.0, 0.0, 0.005346, 0.0, 0.00252, 0.0, 0.01247, 0.009748, 0.01098, 0.0201, 0.0003796, 0.0, 0.007658, 0.0, 0.001752, 0.01542, 0.0, 0.0, 0.0, 0.0, 0.0, 0.0, 0.0, 0.0, 0.0, 0.0, 0.0, 0.0, 0.0, 0.0, 0.0, 0.0, 0.0, 0.0, 0.0, 0.0, 0.0, 0.0, 0.0, 0.0, 0.0, 0.0, 0.0, 0.0, 0.0, 0.0, 0.0, 0.0, 0.0, 0.0, 0.0, 0.0, 0.0, 0.0, 0.0, 0.0, 0.0, 0.0, 0.0, 0.0, 0.0, 0.0, 0.0, 0.0, 0.0, 0.0, 0.0, 0.0, 0.0, 0.0, 0.0, 0.0, 0.0, 0.0, 0.0, 0.0, 0.0, 0.0, 0.0, 0.0, 0.0, 0.0, 0.0, 0.0, 0.0, 0.0, 0.0, 0.0, 0.0, 0.0, 0.0, 0.0, 0.9963, 0.04656, 0.9967, 0.2051, 0.996, 0.3443, 0.9947, 0.3413, 0.9929, 0.5775, 0.9917, 0.8139, 0.9911, 0.9418, 0.991, 0.997, 0.9913, 0.9997, 0.9918, 0.9997, 0.9924, 0.9971, 0.993, 0.9657, 0.9936, 0.9271, 0.9943, 0.8438, 0.9953, 0.6746, 0.0, 0.0, 0.0, 0.0, 0.0, 0.0, 0.0, 0.0, 0.0, 0.0, 0.0, 0.0, 0.0, 0.0, 0.0, 0.0, 1.0, 1.0, 0.0, 0.0, 0.0, 0.0, 0.0, 0.0, 0.0, 0.0, 0.0, 0.0, 0.0, 0.0, 0.0, 0.0, 0.0, 0.0, 0.0, 0.0, 0.0, 0.0, 0.0, 0.0, 0.0, 0.0, 0.0, 0.0, 0.0, 0.0, 0.0, 0.0, 0.0, 0.0, 0.0, 0.0, 0.0, 0.0, 0.0, 0.0, 0.0, 0.0, 0.0, 0.0, 0.0, 0.0, 0.0, 0.0, 0.0, 0.0, 0.0, 0.0, 0.0, 0.0, 0.0, 0.0, 0.0, 0.0, 0.0, 0.0, 0.0, 0.0, 0.0, 0.0, 0.0, 0.0, 0.0, 0.0, 0.0, 0.0, 0.0, 0.0, 0.0, 0.0, 0.0, 0.0]): _vg.add([_i], _w, 'REPLACE')
_vg = ob_body.vertex_groups.new(name='L Forearm')
for _i, _w in zip([285, 286, 287, 288, 289, 290, 291, 292, 293, 294, 295, 296, 297, 298, 299], [0.9933, 0.9945, 0.9942, 0.993, 0.9901, 0.9869, 0.9832, 0.9805, 0.9788, 0.9785, 0.9785, 0.9802, 0.9829, 0.987, 0.9904]): _vg.add([_i], _w, 'REPLACE')
_vg = ob_body.vertex_groups.new(name='L Hand')
_vg.add([391, 392, 393, 394, 395, 396, 397, 398, 399, 400, 401, 402, 403, 404, 405, 406, 407, 408, 409, 410, 411, 412, 413, 414, 415, 416], 1.0, 'REPLACE')
_vg = ob_body.vertex_groups.new(name='R Shoulder')
for _i, _w in zip([208, 210, 212, 214, 219, 222, 225, 226, 227, 228, 229, 230, 240, 242, 245, 248, 253, 254, 305, 307, 310, 313, 318, 319, 327, 329, 332, 335, 338, 339, 340, 341], [0.8185, 0.779, 0.3489, 0.3465, 0.6996, 0.6028, 0.3154, 0.3321, 0.07875, 0.03371, 0.1378, 0.1026, 0.01221, 0.037, 0.1176, 0.1581, 0.06856, 0.02688, 0.01221, 0.037, 0.1176, 0.1581, 0.06856, 0.02688, 0.8185, 0.779, 0.6996, 0.6028, 0.3154, 0.3321, 0.1378, 0.1026]): _vg.add([_i], _w, 'REPLACE')
_vg = ob_body.vertex_groups.new(name='R Upper Arm')
for _i, _w in zip([231, 232, 342, 343, 344, 345, 346, 347, 348, 349, 350, 351, 352, 353, 354, 355, 356, 357, 358, 359, 360, 361, 362, 363, 364, 365, 366, 367, 368, 369, 370, 371], [1.0, 1.0, 0.9929, 1.0, 0.9923, 1.0, 0.9919, 1.0, 0.9918, 1.0, 0.9919, 0.9999, 0.9925, 0.9996, 0.9933, 0.9996, 0.9942, 0.9997, 0.9949, 0.9998, 0.9953, 0.9998, 0.9956, 0.9998, 0.9954, 0.9999, 0.995, 1.0, 0.9944, 1.0, 0.9936, 1.0]): _vg.add([_i], _w, 'REPLACE')
_vg = ob_body.vertex_groups.new(name='R Forearm')
for _i, _w in zip([372, 373, 374, 375, 376, 377, 378, 379, 380, 381, 382, 383, 384, 385, 386], [0.539, 0.5639, 0.6324, 0.7988, 0.8899, 0.9329, 0.9565, 0.9655, 0.9669, 0.9553, 0.9211, 0.8503, 0.7204, 0.5979, 0.5488]): _vg.add([_i], _w, 'REPLACE')
_vg = ob_body.vertex_groups.new(name='R Hand')
for _i, _w in zip([372, 373, 374, 375, 376, 377, 378, 381, 382, 383, 384, 385, 386, 417, 418, 419, 420, 421, 422, 423, 424, 425, 426, 427, 428, 429, 430, 431, 432, 433, 434, 435, 436, 437, 438, 439, 440, 441, 442], [0.4569, 0.4326, 0.3635, 0.1945, 0.1004, 0.05381, 0.005995, 0.004775, 0.06032, 0.1302, 0.2603, 0.3906, 0.4446, 1.0, 1.0, 1.0, 1.0, 1.0, 1.0, 1.0, 1.0, 1.0, 1.0, 1.0, 1.0, 1.0, 1.0, 1.0, 1.0, 1.0, 1.0, 1.0, 1.0, 1.0, 1.0, 1.0, 1.0, 1.0, 1.0]): _vg.add([_i], _w, 'REPLACE')
_vg = ob_body.vertex_groups.new(name='R Forearm.001')
for _i, _w in zip([372, 373, 374, 375, 376, 377, 378, 381, 382, 383, 384, 385, 386, 417, 418, 419, 420, 421, 422, 423, 424, 425, 426, 427, 428, 429, 430, 431, 432, 433, 434, 435, 436, 437, 438, 439, 440, 441, 442], [0.4569, 0.4326, 0.3635, 0.1945, 0.1004, 0.05381, 0.005994, 0.004772, 0.06032, 0.1302, 0.2603, 0.3906, 0.4446, 1.0, 1.0, 1.0, 1.0, 1.0, 1.0, 1.0, 1.0, 1.0, 1.0, 1.0, 1.0, 1.0, 1.0, 1.0, 1.0, 1.0, 1.0, 1.0, 1.0, 1.0, 1.0, 1.0, 1.0, 1.0, 1.0]): _vg.add([_i], _w, 'REPLACE')
_vg = ob_body.vertex_groups.new(name='R Hip')
for _i, _w in zip([207, 209, 211, 213, 217, 218, 220, 221, 223, 224, 233, 235, 236, 237, 238, 239, 241, 243, 244, 246, 247, 249, 250, 252, 253, 300, 301, 302, 303, 304, 306, 308, 309, 311, 312, 314, 315, 317, 318, 322, 323, 324, 325, 326, 328, 333, 334, 336, 337, 387, 389, 390], [0.1073, 0.1017, 0.3142, 0.3127, 0.1102, 0.07158, 0.2149, 0.1984, 0.05985, 0.02141, 0.04569, 0.2091, 0.197, 0.09797, 0.1066, 0.6282, 0.6032, 0.4694, 0.4654, 0.4251, 0.4704, 0.2513, 0.2357, 0.01507, 0.01051, 0.7432, 0.7155, 0.5621, 0.5007, 0.6282, 0.6032, 0.4694, 0.4654, 0.4251, 0.4704, 0.2513, 0.2357, 0.01507, 0.01051, 0.7432, 0.7155, 0.5621, 0.5007, 0.1073, 0.1017, 0.2149, 0.1984, 0.05985, 0.02141, 0.04569, 0.09797, 0.1066]): _vg.add([_i], _w, 'REPLACE')
_vg = ob_body.vertex_groups.new(name='L Thigh')
for _i, _w in zip([163, 165, 167, 169, 171, 173, 175, 177, 179, 181, 183, 185, 187, 189, 191, 211, 213, 217, 218, 220, 221, 223, 235, 239, 241, 243, 244, 246, 247, 249, 250, 300, 301, 302, 303, 304, 306, 308, 309, 311, 312, 314, 315, 322, 323, 324, 325, 333, 334, 336], [0.9923, 0.9892, 0.9838, 0.9777, 0.9713, 0.9663, 0.9617, 0.9566, 0.9624, 0.9688, 0.9743, 0.9773, 0.9861, 0.9917, 0.9929, 0.03093, 0.03828, 0.05593, 0.02482, 0.01144, 0.002791, 0.003592, 0.007839, 0.08902, 0.09401, 0.3709, 0.3497, 0.06006, 0.05998, 0.1433, 0.1355, 0.1069, 0.1198, 0.0548, 0.0567, 0.08902, 0.09401, 0.3709, 0.3497, 0.06006, 0.05998, 0.1433, 0.1355, 0.1069, 0.1198, 0.0548, 0.0567, 0.01144, 0.002791, 0.003592]): _vg.add([_i], _w, 'REPLACE')
_vg = ob_body.vertex_groups.new(name='L Calf')
for _i, _w in zip([162, 164, 166, 168, 170, 171, 172, 173, 174, 175, 176, 177, 178, 179, 180, 181, 182, 183, 184, 186, 188, 190, 192, 193, 194, 195, 196, 197, 198, 199, 200, 201, 202, 203, 204, 205, 206, 467, 468, 469, 470, 472, 474, 475, 476, 479, 480, 482, 483, 484, 485, 486, 487, 488, 489, 490], [0.994, 0.993, 0.9921, 0.9913, 0.9909, 0.00742, 0.9908, 0.01733, 0.9911, 0.02654, 0.9918, 0.03681, 0.9928, 0.02512, 0.994, 0.01242, 0.9953, 0.001455, 0.9962, 0.9964, 0.9959, 0.995, 0.9999, 0.9999, 0.9999, 0.9999, 0.9999, 0.9999, 0.9999, 0.9999, 0.9999, 0.9999, 0.9999, 0.9999, 0.9999, 1.0, 0.9999, 0.1569, 0.6362, 0.1614, 0.6188, 0.1151, 0.1207, 0.35, 0.3801, 0.005923, 0.3324, 0.2912, 0.03655, 0.06885, 0.2327, 0.4671, 0.03265, 0.03211, 0.1047, 0.1298]): _vg.add([_i], _w, 'REPLACE')
_vg = ob_body.vertex_groups.new(name='L Foot')
for _i, _w in zip([467, 468, 469, 470, 471, 472, 473, 474, 475, 476, 477, 478, 479, 480, 481, 482, 483, 484, 485, 486, 487, 488, 489, 490], [0.8431, 0.3638, 0.8386, 0.3812, 0.997, 0.8849, 0.9952, 0.8793, 0.65, 0.6199, 0.9933, 0.9987, 0.972, 0.6676, 0.9755, 0.7088, 0.9567, 0.9312, 0.7673, 0.5329, 0.9587, 0.9589, 0.8953, 0.8702]): _vg.add([_i], _w, 'REPLACE')
_vg = ob_body.vertex_groups.new(name='L Hip')
for _i, _w in zip([122, 124, 126, 128, 130, 136, 138, 140, 142, 144, 146, 207, 209, 211, 213, 215, 216, 217, 220, 221, 223, 224, 225, 226, 229, 233, 234, 235, 236, 237, 238, 239, 241, 244, 246, 247, 249, 300, 301, 302, 303, 304, 306, 309, 311, 312, 314, 322, 323, 324, 325, 326, 328, 330, 331, 333, 334, 336, 337, 338, 339, 340, 387, 388, 389, 390], [0.05069, 0.1233, 0.2587, 0.1418, 0.06298, 0.1206, 0.3484, 0.317, 0.3783, 0.175, 0.0665, 0.2236, 0.3985, 0.1997, 0.3289, 0.07652, 0.4049, 0.1117, 0.3824, 0.2618, 0.1879, 0.04626, 0.007308, 0.06537, 0.002536, 0.1379, 0.4702, 0.5426, 0.1334, 0.3937, 0.5691, 0.08729, 0.1328, 0.006646, 0.2559, 0.1434, 0.09849, 0.01896, 0.06485, 0.0661, 0.234, 0.08729, 0.1328, 0.006646, 0.2559, 0.1434, 0.09849, 0.01896, 0.06485, 0.0661, 0.234, 0.2236, 0.3985, 0.07652, 0.4049, 0.3824, 0.2618, 0.1879, 0.04626, 0.007308, 0.06537, 0.002536, 0.1379, 0.4702, 0.3937, 0.5691]): _vg.add([_i], _w, 'REPLACE')
_vg = ob_body.vertex_groups.new(name='R Thigh')
for _i, _w in zip([118, 120, 122, 124, 126, 128, 130, 132, 136, 138, 140, 142, 144, 146, 207, 209, 211, 213, 215, 216, 217, 220, 221, 223, 224, 225, 226, 233, 234, 235, 236, 237, 238, 239, 241, 246, 247, 249, 302, 303, 304, 306, 311, 312, 314, 324, 325, 326, 328, 330, 331, 333, 334, 336, 337, 338, 339, 387, 388, 389, 390], [0.9632, 0.9635, 0.8982, 0.757, 0.4998, 0.4172, 0.1844, 0.05244, 0.07299, 0.21, 0.431, 0.4903, 0.7614, 0.9066, 0.3874, 0.3501, 0.1351, 0.1412, 0.1309, 0.3924, 0.0527, 0.1985, 0.2148, 0.1192, 0.02424, 0.01963, 0.06429, 0.517, 0.4445, 0.065, 0.05078, 0.1175, 0.1236, 0.03856, 0.0474, 0.09531, 0.08272, 0.02508, 0.01151, 0.03456, 0.03856, 0.0474, 0.09531, 0.08272, 0.02508, 0.01151, 0.03456, 0.3874, 0.3501, 0.1309, 0.3924, 0.1985, 0.2148, 0.1192, 0.02424, 0.01963, 0.06429, 0.517, 0.4445, 0.1175, 0.1236]): _vg.add([_i], _w, 'REPLACE')
_vg = ob_body.vertex_groups.new(name='R Calf')
for _i, _w in zip([117, 119, 121, 123, 125, 127, 129, 131, 133, 135, 137, 139, 141, 143, 145, 147, 148, 149, 150, 151, 152, 153, 154, 155, 156, 157, 158, 159, 160, 161, 443, 444, 445, 446, 448, 450, 451, 452, 456, 457, 458, 459, 460, 461, 462, 463, 464, 465, 466], [0.9925, 0.9912, 0.9902, 0.9895, 0.9894, 0.9898, 0.9907, 0.992, 0.9938, 0.9957, 0.9974, 0.9979, 0.9972, 0.9957, 0.994, 0.9999, 0.9999, 0.9999, 0.9998, 0.9998, 0.9998, 0.9999, 0.9999, 1.0, 1.0, 1.0, 1.0, 1.0, 1.0, 1.0, 0.1697, 0.6785, 0.138, 0.6833, 0.2334, 0.2237, 0.3781, 0.3404, 0.6272, 0.05092, 0.4812, 0.1706, 0.066, 0.3262, 0.2416, 0.06854, 0.1532, 0.5253, 0.1657]): _vg.add([_i], _w, 'REPLACE')
_vg = ob_body.vertex_groups.new(name='R Foot')
for _i, _w in zip([443, 444, 445, 446, 447, 448, 449, 450, 451, 452, 453, 454, 455, 456, 457, 458, 459, 460, 461, 462, 463, 464, 465, 466], [0.8303, 0.3215, 0.862, 0.3167, 1.004, 0.7666, 0.9954, 0.7763, 0.6219, 0.6596, 0.991, 1.02, 0.9752, 0.3728, 0.9491, 0.5188, 0.8294, 0.934, 0.6738, 0.7584, 0.9315, 0.8468, 0.4747, 0.8343]): _vg.add([_i], _w, 'REPLACE')
_vg = ob_body.vertex_groups.new(name='Bone')
for _i, _w in zip([0, 1, 4, 5, 7, 8, 9, 10, 13, 24, 25, 26, 27, 28, 29, 30, 31, 32, 45, 48, 75, 79, 82, 83, 95, 96, 97, 110, 113], [0.09602, 0.01869, 0.1416, 0.2794, 0.01542, 0.04299, 0.05955, 0.08126, 0.03524, 0.1851, 0.097, 0.0507, 0.1179, 0.08105, 0.05747, 0.04427, 0.02796, 0.01118, 0.05378, 0.09068, 0.06777, 0.1304, 0.001256, 0.03629, 0.08405, 0.0498, 0.01395, 0.03694, 0.09765]): _vg.add([_i], _w, 'REPLACE')
_vg = ob_body.vertex_groups.new(name='Bone.001')
for _i, _w in zip([0, 1, 2, 3, 4, 5, 6, 7, 8, 9, 10, 11, 12, 13, 14, 15, 16, 17, 18, 19, 20, 21, 22, 23, 24, 25, 26, 27, 28, 29, 30, 31, 32, 33, 34, 35, 36, 37, 38, 39, 40, 41, 42, 43, 44, 45, 46, 47, 48, 49, 50, 51, 52, 53, 54, 55, 56, 57, 58, 59, 60, 61, 62, 63, 64, 65, 66, 67, 68, 69, 70, 71, 72, 73, 74, 75, 76, 77, 78, 79, 80, 81, 82, 83, 84, 85, 86, 87, 88, 89, 90, 91, 92, 93, 94, 95, 96, 97, 98, 99, 100, 101, 102, 103, 104, 105, 106, 107, 108, 109, 110, 111, 112, 113, 114, 115, 116], [0.904, 0.9657, 1.073, 1.01, 0.8584, 0.7206, 0.9767, 0.9673, 0.9535, 0.9405, 0.9187, 1.031, 0.9915, 0.9574, 0.9769, 0.9895, 1.001, 1.019, 1.032, 1.055, 1.296, 1.141, 1.011, 1.01, 0.8149, 0.903, 0.9493, 0.8821, 0.9189, 0.9425, 0.9529, 0.961, 0.9694, 0.9874, 0.9868, 0.9877, 1.018, 1.011, 1.005, 1.084, 1.057, 1.028, 1.093, 1.061, 1.028, 0.9462, 0.9943, 1.043, 0.9093, 0.993, 1.083, 0.9995, 0.9926, 0.9825, 0.9935, 0.9992, 0.9921, 0.9877, 0.9895, 0.9891, 0.9897, 0.9895, 0.9899, 0.9897, 0.99, 0.9899, 0.99, 0.99, 0.99, 0.9898, 0.9899, 0.9892, 0.9898, 0.99, 0.99, 0.9322, 0.9876, 1.069, 1.006, 0.8696, 0.9845, 0.9822, 0.9744, 0.9569, 1.03, 1.0, 0.9795, 0.9943, 0.9989, 1.002, 1.012, 1.021, 1.041, 1.137, 1.008, 0.916, 0.9501, 0.968, 0.981, 0.9878, 0.9919, 0.9984, 0.9986, 0.9988, 1.015, 1.008, 1.005, 1.071, 1.042, 1.02, 0.9565, 0.9978, 1.042, 0.9024, 1.0, 0.9989, 0.9945]): _vg.add([_i], _w, 'REPLACE')
_vg = ob_body.vertex_groups.new(name='neck')
for _i, _w in zip([2, 11, 18, 19, 20, 21, 36, 39, 40, 41, 42, 43, 44, 47, 50, 77, 78, 84, 85, 90, 91, 92, 93, 94, 104, 105, 106, 107, 108, 109, 112], [0.1379, 0.05707, 0.02625, 0.07777, 0.4264, 0.2817, 0.01183, 0.1281, 0.074, 0.01718, 0.1473, 0.09518, 0.04202, 0.08992, 0.1366, 0.1477, 0.01068, 0.07567, 0.004148, 0.04475, 0.07133, 0.1115, 0.2876, 0.002271, 0.05913, 0.03723, 0.01142, 0.1546, 0.1064, 0.05371, 0.09772]): _vg.add([_i], _w, 'REPLACE')
_vg = ob_body.vertex_groups.new(name='head')
for _i, _w in zip([0, 1, 2, 3, 4, 5, 6, 7, 8, 9, 10, 11, 12, 13, 14, 15, 16, 17, 18, 19, 20, 21, 22, 23, 24, 25, 26, 27, 28, 29, 30, 31, 32, 33, 34, 35, 36, 37, 38, 39, 40, 41, 42, 43, 44, 45, 46, 47, 48, 49, 50, 51, 52, 53, 54, 55, 56, 57, 58, 59, 60, 61, 62, 63, 64, 65, 66, 67, 68, 69, 70, 71, 72, 73, 74, 75, 76, 77, 78, 79, 80, 81, 82, 83, 84, 85, 86, 87, 88, 89, 90, 91, 92, 93, 94, 95, 96, 97, 98, 99, 100, 101, 102, 103, 104, 105, 106, 107, 108, 109, 110, 111, 112, 113, 114, 115, 116], [1.018, 1.011, 0.8621, 0.9881, 1.024, 1.036, 1.023, 1.015, 1.015, 1.021, 1.03, 0.9429, 0.986, 1.001, 1.004, 0.9994, 0.9949, 0.9788, 0.9619, 0.9222, 0.5736, 0.7183, 0.9871, 0.9841, 1.211, 1.106, 1.054, 1.076, 1.048, 1.031, 1.007, 1.007, 1.005, 0.9907, 0.9954, 0.9978, 0.9691, 0.9822, 0.9896, 0.8719, 0.926, 0.9664, 0.8527, 0.9048, 0.954, 1.004, 0.9832, 0.9101, 1.011, 0.9993, 0.8634, 0.9994, 1.001, 1.005, 1.014, 1.002, 1.008, 0.09814, 0.0822, 0.08822, 0.07388, 0.1031, 0.08054, 0.08958, 0.07476, 0.05211, 0.02088, 0.02786, 0.05241, 0.08866, 0.07272, 0.1253, 0.08411, 0.01125, 0.05229, 1.029, 1.022, 0.8523, 0.9697, 1.029, 1.026, 1.03, 1.038, 1.049, 0.9243, 0.9729, 1.001, 1.009, 0.9948, 0.9815, 0.9526, 0.9287, 0.8885, 0.7124, 0.9739, 1.1, 1.07, 1.049, 1.011, 1.013, 1.01, 0.9769, 0.9841, 0.9896, 0.9409, 0.9564, 0.9693, 0.8454, 0.8936, 0.9463, 1.005, 0.9789, 0.9023, 1.014, 0.9924, 0.9998, 1.01]): _vg.add([_i], _w, 'REPLACE')
_m = ob_body.modifiers.new('Armature', 'ARMATURE')
_m = ob_body.modifiers.new('Armature.001', 'ARMATURE')
_m.object = ob_armature_torso

# ---- collection membership
col_model.objects.link(ob_armature_torso)
col_model.objects.link(ob_body)

# ---- scene / render settings (as saved in the file)
scene.frame_start = 1; scene.frame_end = 72; scene.frame_set(62)
scene.render.engine = 'BLENDER_EEVEE_NEXT'
scene.render.filter_size = 0.01
scene.render.bake_bias = 0.0
scene.render.bake_samples = 0
scene.eevee.use_raytracing = True
scene.view_settings.view_transform = 'Standard'
bpy.context.view_layer.update()

# ---- added for rendering (the .blend has no active camera and no usable light): camera, sun
cam_auto = bpy.data.cameras.new('AutoCamera')
cam_auto.lens = 50.0
cam_auto.sensor_width = 36.0
cam_auto.clip_end = 1000.0
ob_auto_camera = bpy.data.objects.new('AutoCamera', cam_auto)
scene.collection.objects.link(ob_auto_camera)
ob_auto_camera.location = (10.1174, -11.5122, 11.5289)
ob_auto_camera.rotation_euler = (1.09748, -7.21219e-08, 0.694738)
scene.camera = ob_auto_camera
light_auto_sun = bpy.data.lights.new('AutoSun', 'SUN')
light_auto_sun.energy = 3.0
light_auto_sun.angle = 0.0523599
ob_auto_sun = bpy.data.objects.new('AutoSun', light_auto_sun)
scene.collection.objects.link(ob_auto_sun)
ob_auto_sun.rotation_euler = (0.872665, 0.174533, 0.523599)
bpy.context.view_layer.update()
